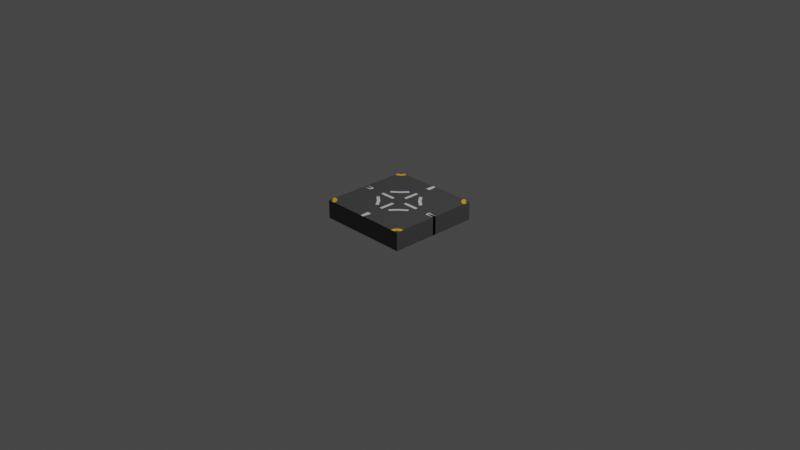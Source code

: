 # Source: 4way_round_road.blend  (saved by Blender 3.2.14; exported with 4.5.12 LTS)
import bpy
from mathutils import Matrix  # noqa: F401  (used for matrix-valued properties, if any)

bpy.ops.wm.read_factory_settings(use_empty=True)
scene = bpy.context.scene
scene.name = 'Scene'

# ---- collections
col_collection = bpy.data.collections.new('Collection'); scene.collection.children.link(col_collection)

# ---- materials (node trees are filled in below, after node groups)
mat_concrete = bpy.data.materials.new('Concrete')
mat_concrete.use_transparent_shadow = False
mat_white = bpy.data.materials.new('White')
mat_white.use_transparent_shadow = False
mat_yellow = bpy.data.materials.new('Yellow')
mat_yellow.use_transparent_shadow = False

# ---- material node trees
mat_concrete.use_nodes = True; mat_concrete.node_tree.nodes.clear()
_N = mat_concrete.node_tree.nodes; _L = mat_concrete.node_tree.links
n0 = _N.new('ShaderNodeBsdfPrincipled'); n0.name = 'Principled BSDF'; n0.location = (10, 300)
n0.distribution = 'GGX'
n0.subsurface_method = 'RANDOM_WALK_SKIN'
n0.inputs[0].default_value = (0.07421, 0.07421, 0.07421, 1.0)
n0.inputs[3].default_value = 1.45
n0.inputs[27].default_value = (0.0, 0.0, 0.0, 1.0)
n0.inputs[28].default_value = 1.0
n1 = _N.new('ShaderNodeOutputMaterial'); n1.name = 'Material Output'; n1.location = (300, 300)
_L.new(n0.outputs[0], n1.inputs[0])
n1.is_active_output = True
mat_white.use_nodes = True; mat_white.node_tree.nodes.clear()
_N = mat_white.node_tree.nodes; _L = mat_white.node_tree.links
n0 = _N.new('ShaderNodeBsdfPrincipled'); n0.name = 'Principled BSDF'; n0.location = (10, 300)
n0.distribution = 'GGX'
n0.subsurface_method = 'RANDOM_WALK_SKIN'
n0.inputs[3].default_value = 1.45
n0.inputs[27].default_value = (0.0, 0.0, 0.0, 1.0)
n0.inputs[28].default_value = 1.0
n1 = _N.new('ShaderNodeOutputMaterial'); n1.name = 'Material Output'; n1.location = (300, 300)
_L.new(n0.outputs[0], n1.inputs[0])
n1.is_active_output = True
mat_yellow.use_nodes = True; mat_yellow.node_tree.nodes.clear()
_N = mat_yellow.node_tree.nodes; _L = mat_yellow.node_tree.links
n0 = _N.new('ShaderNodeBsdfPrincipled'); n0.name = 'Principled BSDF'; n0.location = (10, 300)
n0.distribution = 'GGX'
n0.subsurface_method = 'RANDOM_WALK_SKIN'
n0.inputs[0].default_value = (1.0, 0.5457, 0.003347, 1.0)
n0.inputs[3].default_value = 1.45
n0.inputs[27].default_value = (0.0, 0.0, 0.0, 1.0)
n0.inputs[28].default_value = 1.0
n1 = _N.new('ShaderNodeOutputMaterial'); n1.name = 'Material Output'; n1.location = (300, 300)
_L.new(n0.outputs[0], n1.inputs[0])
n1.is_active_output = True

# ---- world
world_world = bpy.data.worlds.new('World'); scene.world = world_world
world_world.use_nodes = True; world_world.node_tree.nodes.clear()
_N = world_world.node_tree.nodes; _L = world_world.node_tree.links
n0 = _N.new('ShaderNodeOutputWorld'); n0.name = 'World Output'; n0.location = (300, 300)
n1 = _N.new('ShaderNodeBackground'); n1.name = 'Background'; n1.location = (10, 300)
n1.inputs[0].default_value = (0.05088, 0.05088, 0.05088, 1.0)
_L.new(n1.outputs[0], n0.inputs[0])
n0.is_active_output = True
world_world.color = (0.05088, 0.05088, 0.05088)
world_world.use_sun_shadow = False
world_world.sun_shadow_jitter_overblur = 0.0

# ---- cameras
cam_camera = bpy.data.cameras.new('Camera')
cam_camera.clip_end = 100.0
cam_camera.ortho_scale = 7.314

# ---- lights
light_light = bpy.data.lights.new('Light', 'POINT')
light_light.transmission_factor = 0.0
light_light.energy = 1000.0
light_light.shadow_soft_size = 0.1
light_light.shadow_maximum_resolution = 0.006
light_light.use_absolute_resolution = True

# ---- meshes
me_cube_004 = bpy.data.meshes.new('Cube.004')
me_cube_004.from_pydata([(-0.5, 0.5, -0.5), (-0.5, 0.5, 0.5), (0.5, 0.5, -0.5), (0.5, 0.5, 0.5), (0.3333, 0.5, -0.5), (0.25, 0.5, -0.5), (0.1667, 0.5, -0.5), (0.08333, 0.5, -0.5), (-3.725e-08, 0.5, -0.5), (-0.08333, 0.5, -0.5), (-0.1667, 0.5, -0.5), (-0.25, 0.5, -0.5), (-0.3333, 0.5, -0.5), (-0.4167, 0.5, -0.5), (-0.4167, 0.5, 0.5), (-0.3333, 0.5, 0.5), (-0.25, 0.5, 0.5), (-0.1667, 0.5, 0.5), (-0.08333, 0.5, 0.5), (3.725e-08, 0.5, 0.5), (0.08333, 0.5, 0.5), (0.1667, 0.5, 0.5), (0.25, 0.5, 0.5), (0.3333, 0.5, 0.5), (-0.5, 0.4167, -0.5), (-0.5, 0.3333, -0.5), (-0.5, 0.25, -0.5), (-0.5, 0.1667, -0.5), (-0.5, 0.08333, -0.5), (-0.5, 0.0, -0.5), (-0.5, 0.0, 0.5), (-0.5, 0.08333, 0.5), (-0.5, 0.1667, 0.5), (-0.5, 0.25, 0.5), (-0.5, 0.3333, 0.5), (-0.5, 0.4167, 0.5), (0.5, 0.0, -0.5), (0.5, 0.08333, -0.5), (0.5, 0.1667, -0.5), (0.5, 0.25, -0.5), (0.5, 0.3333, -0.5), (0.5, 0.4167, -0.5), (0.5, 0.3333, 0.5), (0.5, 0.25, 0.5), (0.5, 0.1667, 0.5), (0.5, 0.08333, 0.5), (0.5, 0.0, 0.5), (0.4167, 0.3333, 0.5), (0.4167, 0.1667, 0.5), (0.3333, 0.4167, 0.5), (0.3333, 0.3333, 0.5), (0.3333, 0.25, 0.5), (0.3333, 0.1667, 0.5), (0.3333, 0.08333, 0.5), (0.25, 0.4167, 0.5), (0.25, 0.3333, 0.5), (0.25, 0.25, 0.5), (0.25, 0.1667, 0.5), (0.25, 0.0, 0.5), (0.1667, 0.4167, 0.5), (0.1667, 0.3333, 0.5), (0.1667, 0.25, 0.5), (0.1667, 0.1667, 0.5), (0.1667, 0.08333, 0.5), (0.1667, 0.0, 0.5), (0.08333, 0.4167, 0.5), (0.08333, 0.3333, 0.5), (0.08333, 0.1667, 0.5), (0.08333, 0.08333, 0.5), (0.08333, 0.0, 0.5), (3.104e-08, 0.4167, 0.5), (1.863e-08, 0.25, 0.5), (1.242e-08, 0.1667, 0.5), (6.209e-09, 0.08333, 0.5), (0.0, 0.0, 0.5), (-0.08333, 0.4167, 0.5), (-0.08333, 0.3333, 0.5), (-0.08333, 0.1667, 0.5), (-0.08333, 0.08333, 0.5), (-0.08333, 0.0, 0.5), (-0.1667, 0.4167, 0.5), (-0.1667, 0.3333, 0.5), (-0.1667, 0.25, 0.5), (-0.1667, 0.1667, 0.5), (-0.1667, 0.08333, 0.5), (-0.1667, 0.0, 0.5), (-0.25, 0.4167, 0.5), (-0.25, 0.3333, 0.5), (-0.25, 0.25, 0.5), (-0.25, 0.1667, 0.5), (-0.25, 0.0, 0.5), (-0.3333, 0.4167, 0.5), (-0.3333, 0.3333, 0.5), (-0.3333, 0.25, 0.5), (-0.3333, 0.1667, 0.5), (-0.3333, 0.08333, 0.5), (-0.4167, 0.4167, 0.5), (-0.4167, 0.3333, 0.5), (-0.4167, 0.25, 0.5), (-0.4167, 0.1667, 0.5), (-0.4167, 0.08333, 0.5), (-0.4167, 0.0, 0.5), (-0.4167, 0.4167, -0.5), (-0.4167, 0.3333, -0.5), (-0.4167, 0.25, -0.5), (-0.4167, 0.1667, -0.5), (-0.4167, 0.08333, -0.5), (-0.4167, 0.0, -0.5), (-0.3333, 0.4167, -0.5), (-0.3333, 0.3333, -0.5), (-0.3333, 0.25, -0.5), (-0.3333, 0.1667, -0.5), (-0.3333, 0.08333, -0.5), (-0.3333, 0.0, -0.5), (-0.25, 0.4167, -0.5), (-0.25, 0.3333, -0.5), (-0.25, 0.25, -0.5), (-0.25, 0.1667, -0.5), (-0.25, 0.08333, -0.5), (-0.25, 0.0, -0.5), (-0.1667, 0.4167, -0.5), (-0.1667, 0.3333, -0.5), (-0.1667, 0.25, -0.5), (-0.1667, 0.1667, -0.5), (-0.1667, 0.08333, -0.5), (-0.1667, 0.0, -0.5), (-0.08333, 0.4167, -0.5), (-0.08333, 0.3333, -0.5), (-0.08333, 0.25, -0.5), (-0.08333, 0.1667, -0.5), (-0.08333, 0.08333, -0.5), (-0.08333, 0.0, -0.5), (-3.104e-08, 0.4167, -0.5), (-2.484e-08, 0.3333, -0.5), (-1.863e-08, 0.25, -0.5), (-1.242e-08, 0.1667, -0.5), (-6.209e-09, 0.08333, -0.5), (0.0, 0.0, -0.5), (0.08333, 0.4167, -0.5), (0.08333, 0.3333, -0.5), (0.08333, 0.25, -0.5), (0.08333, 0.1667, -0.5), (0.08333, 0.08333, -0.5), (0.08333, 0.0, -0.5), (0.1667, 0.4167, -0.5), (0.1667, 0.3333, -0.5), (0.1667, 0.25, -0.5), (0.1667, 0.1667, -0.5), (0.1667, 0.08333, -0.5), (0.1667, 0.0, -0.5), (0.25, 0.4167, -0.5), (0.25, 0.3333, -0.5), (0.25, 0.25, -0.5), (0.25, 0.1667, -0.5), (0.25, 0.08333, -0.5), (0.25, 0.0, -0.5), (0.3333, 0.4167, -0.5), (0.3333, 0.3333, -0.5), (0.3333, 0.25, -0.5), (0.3333, 0.1667, -0.5), (0.3333, 0.08333, -0.5), (0.3333, 0.0, -0.5), (0.4167, 0.3333, -0.5), (0.4167, 0.25, -0.5), (0.4167, 0.1667, -0.5), (0.4167, 0.08333, -0.5), (0.01667, 0.5, -0.5), (0.01667, 0.4167, -0.5), (0.01667, 0.3333, -0.5), (0.01667, 0.25, -0.5), (0.01667, 0.1667, -0.5), (0.01667, 0.08333, -0.5), (0.01667, 0.0, -0.5), (0.01667, 0.4167, 0.5), (0.01667, 0.25, 0.5), (0.01667, 0.1667, 0.5), (0.01667, 0.08333, 0.5), (0.01667, 0.0, 0.5), (-0.01667, 0.5, -0.5), (-0.01667, 0.4167, -0.5), (-0.01667, 0.3333, -0.5), (-0.01667, 0.25, -0.5), (-0.01667, 0.1667, -0.5), (-0.01667, 0.08333, -0.5), (-0.01667, 0.0, -0.5), (-0.01667, 0.4167, 0.5), (-0.01667, 0.25, 0.5), (-0.01667, 0.1667, 0.5), (-0.01667, 0.08333, 0.5), (-0.01667, 0.0, 0.5), (-0.5, 0.01667, -0.5), (0.5, 0.01667, -0.5), (0.4167, 0.01667, 0.5), (0.25, 0.01667, 0.5), (0.1667, 0.01667, 0.5), (0.08333, 0.01667, 0.5), (1.242e-09, 0.01667, 0.5), (-0.08333, 0.01667, 0.5), (-0.1667, 0.01667, 0.5), (-0.25, 0.01667, 0.5), (-0.4167, 0.01667, 0.5), (-0.4167, 0.01667, -0.5), (-0.3333, 0.01667, -0.5), (-0.25, 0.01667, -0.5), (-0.1667, 0.01667, -0.5), (-0.08333, 0.01667, -0.5), (-1.242e-09, 0.01667, -0.5), (0.08333, 0.01667, -0.5), (0.1667, 0.01667, -0.5), (0.25, 0.01667, -0.5), (0.3333, 0.01667, -0.5), (0.4167, 0.01667, -0.5), (0.01667, 0.01667, 0.5), (0.01667, 0.01667, -0.5), (-0.01667, 0.01667, 0.5), (-0.01667, 0.01667, -0.5), (-0.5, -0.01667, -0.5), (-0.5, -0.01667, 0.5), (0.5, -0.01667, -0.5), (-0.4167, -0.01667, -0.5), (-0.3333, -0.01667, -0.5), (-0.25, -0.01667, -0.5), (-0.1667, -0.01667, -0.5), (-0.08333, -0.01667, -0.5), (1.242e-09, -0.01667, -0.5), (0.08333, -0.01667, -0.5), (0.1667, -0.01667, -0.5), (0.25, -0.01667, -0.5), (0.3333, -0.01667, -0.5), (0.01667, -0.01667, -0.5), (-0.01667, -0.01667, -0.5), (-0.5, 0.4583, 0.5), (0.5, 0.4583, -0.5), (-0.5, 0.4583, -0.5), (0.3333, 0.4583, 0.5), (0.25, 0.4583, 0.5), (0.1667, 0.4583, 0.5), (0.08333, 0.4583, 0.5), (3.415e-08, 0.4583, 0.5), (-0.08333, 0.4583, 0.5), (-0.1667, 0.4583, 0.5), (-0.25, 0.4583, 0.5), (-0.3333, 0.4583, 0.5), (-0.4167, 0.4583, 0.5), (-0.4167, 0.4583, -0.5), (-0.3333, 0.4583, -0.5), (-0.25, 0.4583, -0.5), (-0.1667, 0.4583, -0.5), (-0.08333, 0.4583, -0.5), (-3.415e-08, 0.4583, -0.5), (0.08333, 0.4583, -0.5), (0.1667, 0.4583, -0.5), (0.25, 0.4583, -0.5), (0.3333, 0.4583, -0.5), (0.01667, 0.4583, 0.5), (0.01667, 0.4583, -0.5), (-0.01667, 0.4583, 0.5), (-0.01667, 0.4583, -0.5), (0.4167, 0.5, -0.5), (0.4167, 0.4167, 0.5), (0.4167, 0.25, 0.5), (0.4167, 0.08333, 0.5), (0.4167, 0.0, 0.5), (0.4167, 0.4167, -0.5), (0.4167, 0.0, -0.5), (0.4167, -0.01667, -0.5), (0.4167, 0.4583, -0.5), (0.4167, 0.4583, 0.5), (-0.4583, 0.5, -0.5), (-0.4583, 0.5, 0.5), (-0.4583, 0.4167, -0.5), (-0.4583, 0.3333, -0.5), (-0.4583, 0.25, -0.5), (-0.4583, 0.1667, -0.5), (-0.4583, 0.08333, -0.5), (-0.4583, 0.0, -0.5), (-0.4583, 0.4167, 0.5), (-0.4583, 0.3333, 0.5), (-0.4583, 0.25, 0.5), (-0.4583, 0.1667, 0.5), (-0.4583, 0.08333, 0.5), (-0.4583, 0.0, 0.5), (-0.4583, 0.01667, 0.5), (-0.4583, 0.01667, -0.5), (-0.4583, -0.01667, -0.5), (-0.4583, 0.4583, -0.5), (0.4583, 0.5, 0.5), (0.4583, 0.4167, 0.5), (0.4583, 0.3333, 0.5), (0.4583, 0.25, 0.5), (0.4583, 0.1667, 0.5), (0.4583, 0.08333, 0.5), (0.4583, 0.0, 0.5), (0.4583, 0.01667, 0.5), (0.4583, 0.5, -0.5), (0.4583, 0.4167, -0.5), (0.4583, 0.3333, -0.5), (0.4583, 0.25, -0.5), (0.4583, 0.1667, -0.5), (0.4583, 0.08333, -0.5), (0.4583, 0.0, -0.5), (0.4583, 0.01667, -0.5), (0.4583, -0.01667, -0.5), (0.4583, 0.4583, -0.5), (-0.3992, -0.006741, 0.5), (-0.3023, 0.02266, 0.5), (-0.213, 0.07041, 0.5), (-0.1347, 0.1347, 0.5), (-0.07041, 0.213, 0.5), (-0.02266, 0.3023, 0.5), (0.006741, 0.3992, 0.5), (-0.5, 0.01664, 0.5), (-0.4057, 0.02593, 0.5), (-0.315, 0.05344, 0.5), (-0.2315, 0.0981, 0.5), (-0.1582, 0.1582, 0.5), (-0.0981, 0.2315, 0.5), (-0.05344, 0.315, 0.5), (-0.02593, 0.4057, 0.5), (-0.4837, 0.4183, 0.5), (-0.4681, 0.423, 0.5), (-0.4537, 0.4307, 0.5), (-0.4411, 0.4411, 0.5), (-0.4307, 0.4537, 0.5), (-0.423, 0.4681, 0.5), (-0.4183, 0.4837, 0.5), (-0.4919, 0.4591, 0.5), (-0.4841, 0.4615, 0.5), (-0.4768, 0.4653, 0.5), (-0.4705, 0.4705, 0.5), (-0.4653, 0.4768, 0.5), (-0.4615, 0.4841, 0.5), (-0.4591, 0.4919, 0.5), (-0.01658, 0.5, 0.5), (-0.006655, 0.3992, 0.5), (0.02274, 0.3023, 0.5), (0.07048, 0.213, 0.5), (0.1347, 0.1347, 0.5), (0.213, 0.07048, 0.5), (0.3023, 0.02274, 0.5), (0.3992, -0.006655, 0.5), (0.5, -0.01658, 0.5), (0.01666, 0.5, 0.5), (0.02595, 0.4057, 0.5), (0.05346, 0.315, 0.5), (0.09812, 0.2315, 0.5), (0.1582, 0.1582, 0.5), (0.2315, 0.09812, 0.5), (0.315, 0.05346, 0.5), (0.4057, 0.02595, 0.5), (0.5, 0.01666, 0.5), (0.5, 0.4167, 0.5), (0.4167, 0.5, 0.5), (0.4183, 0.4837, 0.5), (0.423, 0.4681, 0.5), (0.4307, 0.4537, 0.5), (0.4411, 0.4411, 0.5), (0.4537, 0.4307, 0.5), (0.4681, 0.423, 0.5), (0.4837, 0.4183, 0.5), (0.5, 0.4584, 0.5), (0.4592, 0.4919, 0.5), (0.4615, 0.4841, 0.5), (0.4654, 0.4769, 0.5), (0.4706, 0.4706, 0.5), (0.4769, 0.4654, 0.5), (0.4841, 0.4615, 0.5), (0.4919, 0.4592, 0.5), (4.519e-05, 0.3771, 0.5), (-0.008374, 0.4167, 0.5), (-0.01248, 0.4583, 0.5), (0.01256, 0.4583, 0.5), (0.00846, 0.4167, 0.5), (0.00701, 0.4019, 0.5), (-0.006921, 0.4019, 0.5), (-6.054e-08, 0.4005, 0.5), (0.4, 0.3333, -0.5), (0.4583, -0.01248, 0.5), (0.4167, -0.008374, 0.5), (0.4, 0.25, -0.5), (0.4, 0.1667, -0.5), (0.4, 0.08333, -0.5), (0.4, 0.3333, 0.5), (0.4, 0.1667, 0.5), (0.4, 0.01667, -0.5), (0.4, 0.5, -0.5), (0.4, 0.4167, -0.5), (0.4, 0.0, -0.5), (0.4, 0.4167, 0.5), (0.4, 0.25, 0.5), (0.4, 0.08333, 0.5), (0.4, -0.01667, -0.5), (0.4, 0.4583, 0.5), (0.4, 0.4583, -0.5), (0.4, 0.5, 0.5), (-0.3958, 0.5, -0.5), (-0.3958, 0.5, 0.5), (-0.3958, 0.4167, -0.5), (-0.3958, 0.3333, -0.5), (-0.3958, 0.25, -0.5), (-0.3958, 0.1667, -0.5), (-0.3958, 0.08333, -0.5), (-0.3958, 0.0, -0.5), (-0.3958, 0.4167, 0.5), (-0.3958, 0.3333, 0.5), (-0.3958, 0.25, 0.5), (-0.3958, 0.1667, 0.5), (-0.3958, 0.08333, 0.5), (-0.3958, 0.01667, -0.5), (-0.3958, -0.01667, -0.5), (-0.3958, 0.4583, 0.5), (-0.3958, 0.4583, -0.5), (-0.4167, -0.00846, 0.5), (-0.4583, -0.01256, 0.5), (-0.5, -0.5, -0.5), (-0.5, -0.5, 0.5), (0.5, -0.5, -0.5), (0.5, -0.5, 0.5), (0.3333, -0.5, -0.5), (0.25, -0.5, -0.5), (0.1667, -0.5, -0.5), (0.08333, -0.5, -0.5), (-3.725e-08, -0.5, -0.5), (-0.08333, -0.5, -0.5), (-0.1667, -0.5, -0.5), (-0.25, -0.5, -0.5), (-0.3333, -0.5, -0.5), (-0.4167, -0.5, -0.5), (-0.4167, -0.5, 0.5), (-0.3333, -0.5, 0.5), (-0.25, -0.5, 0.5), (-0.1667, -0.5, 0.5), (-0.08333, -0.5, 0.5), (3.725e-08, -0.5, 0.5), (0.08333, -0.5, 0.5), (0.1667, -0.5, 0.5), (0.25, -0.5, 0.5), (0.3333, -0.5, 0.5), (-0.5, -0.4167, -0.5), (-0.5, -0.3333, -0.5), (-0.5, -0.25, -0.5), (-0.5, -0.1667, -0.5), (-0.5, -0.08333, -0.5), (-0.5, -0.08333, 0.5), (-0.5, -0.1667, 0.5), (-0.5, -0.25, 0.5), (-0.5, -0.3333, 0.5), (-0.5, -0.4167, 0.5), (0.5, -0.08333, -0.5), (0.5, -0.1667, -0.5), (0.5, -0.25, -0.5), (0.5, -0.3333, -0.5), (0.5, -0.4167, -0.5), (0.5, -0.3333, 0.5), (0.5, -0.25, 0.5), (0.5, -0.1667, 0.5), (0.5, -0.08333, 0.5), (0.4167, -0.3333, 0.5), (0.4167, -0.1667, 0.5), (0.3333, -0.4167, 0.5), (0.3333, -0.3333, 0.5), (0.3333, -0.25, 0.5), (0.3333, -0.1667, 0.5), (0.3333, -0.08333, 0.5), (0.25, -0.4167, 0.5), (0.25, -0.3333, 0.5), (0.25, -0.25, 0.5), (0.25, -0.1667, 0.5), (0.1667, -0.4167, 0.5), (0.1667, -0.3333, 0.5), (0.1667, -0.25, 0.5), (0.1667, -0.1667, 0.5), (0.1667, -0.08333, 0.5), (0.08333, -0.4167, 0.5), (0.08333, -0.3333, 0.5), (0.08333, -0.1667, 0.5), (0.08333, -0.08333, 0.5), (3.104e-08, -0.4167, 0.5), (1.863e-08, -0.25, 0.5), (1.242e-08, -0.1667, 0.5), (6.209e-09, -0.08333, 0.5), (-0.08333, -0.4167, 0.5), (-0.08333, -0.3333, 0.5), (-0.08333, -0.1667, 0.5), (-0.08333, -0.08333, 0.5), (-0.1667, -0.4167, 0.5), (-0.1667, -0.3333, 0.5), (-0.1667, -0.25, 0.5), (-0.1667, -0.1667, 0.5), (-0.1667, -0.08333, 0.5), (-0.25, -0.4167, 0.5), (-0.25, -0.3333, 0.5), (-0.25, -0.25, 0.5), (-0.25, -0.1667, 0.5), (-0.3333, -0.4167, 0.5), (-0.3333, -0.3333, 0.5), (-0.3333, -0.25, 0.5), (-0.3333, -0.1667, 0.5), (-0.3333, -0.08333, 0.5), (-0.4167, -0.4167, 0.5), (-0.4167, -0.3333, 0.5), (-0.4167, -0.25, 0.5), (-0.4167, -0.1667, 0.5), (-0.4167, -0.08333, 0.5), (-0.4167, -0.4167, -0.5), (-0.4167, -0.3333, -0.5), (-0.4167, -0.25, -0.5), (-0.4167, -0.1667, -0.5), (-0.4167, -0.08333, -0.5), (-0.3333, -0.4167, -0.5), (-0.3333, -0.3333, -0.5), (-0.3333, -0.25, -0.5), (-0.3333, -0.1667, -0.5), (-0.3333, -0.08333, -0.5), (-0.25, -0.4167, -0.5), (-0.25, -0.3333, -0.5), (-0.25, -0.25, -0.5), (-0.25, -0.1667, -0.5), (-0.25, -0.08333, -0.5), (-0.1667, -0.4167, -0.5), (-0.1667, -0.3333, -0.5), (-0.1667, -0.25, -0.5), (-0.1667, -0.1667, -0.5), (-0.1667, -0.08333, -0.5), (-0.08333, -0.4167, -0.5), (-0.08333, -0.3333, -0.5), (-0.08333, -0.25, -0.5), (-0.08333, -0.1667, -0.5), (-0.08333, -0.08333, -0.5), (-3.104e-08, -0.4167, -0.5), (-2.484e-08, -0.3333, -0.5), (-1.863e-08, -0.25, -0.5), (-1.242e-08, -0.1667, -0.5), (-6.209e-09, -0.08333, -0.5), (0.08333, -0.4167, -0.5), (0.08333, -0.3333, -0.5), (0.08333, -0.25, -0.5), (0.08333, -0.1667, -0.5), (0.08333, -0.08333, -0.5), (0.1667, -0.4167, -0.5), (0.1667, -0.3333, -0.5), (0.1667, -0.25, -0.5), (0.1667, -0.1667, -0.5), (0.1667, -0.08333, -0.5), (0.25, -0.4167, -0.5), (0.25, -0.3333, -0.5), (0.25, -0.25, -0.5), (0.25, -0.1667, -0.5), (0.25, -0.08333, -0.5), (0.3333, -0.4167, -0.5), (0.3333, -0.3333, -0.5), (0.3333, -0.25, -0.5), (0.3333, -0.1667, -0.5), (0.3333, -0.08333, -0.5), (0.4167, -0.3333, -0.5), (0.4167, -0.25, -0.5), (0.4167, -0.1667, -0.5), (0.4167, -0.08333, -0.5), (0.01667, -0.5, -0.5), (0.01667, -0.4167, -0.5), (0.01667, -0.3333, -0.5), (0.01667, -0.25, -0.5), (0.01667, -0.1667, -0.5), (0.01667, -0.08333, -0.5), (0.01667, -0.4167, 0.5), (0.01667, -0.25, 0.5), (0.01667, -0.1667, 0.5), (0.01667, -0.08333, 0.5), (-0.01667, -0.5, -0.5), (-0.01667, -0.4167, -0.5), (-0.01667, -0.3333, -0.5), (-0.01667, -0.25, -0.5), (-0.01667, -0.1667, -0.5), (-0.01667, -0.08333, -0.5), (-0.01667, -0.4167, 0.5), (-0.01667, -0.25, 0.5), (-0.01667, -0.1667, 0.5), (-0.01667, -0.08333, 0.5), (-0.5, -0.01667, -0.5), (0.5, -0.01667, -0.5), (0.4167, -0.01667, 0.5), (0.25, -0.01667, 0.5), (0.1667, -0.01667, 0.5), (0.08333, -0.01667, 0.5), (1.242e-09, -0.01667, 0.5), (-0.08333, -0.01667, 0.5), (-0.1667, -0.01667, 0.5), (-0.25, -0.01667, 0.5), (-0.4167, -0.01667, 0.5), (-0.4167, -0.01667, -0.5), (-0.3333, -0.01667, -0.5), (-0.25, -0.01667, -0.5), (-0.1667, -0.01667, -0.5), (-0.08333, -0.01667, -0.5), (-1.242e-09, -0.01667, -0.5), (0.08333, -0.01667, -0.5), (0.1667, -0.01667, -0.5), (0.25, -0.01667, -0.5), (0.3333, -0.01667, -0.5), (0.4167, -0.01667, -0.5), (0.01667, -0.01667, 0.5), (0.01667, -0.01667, -0.5), (-0.01667, -0.01667, 0.5), (-0.01667, -0.01667, -0.5), (-0.5, 0.01667, -0.5), (-0.5, 0.01667, 0.5), (0.5, 0.01667, -0.5), (-0.4167, 0.01667, -0.5), (-0.3333, 0.01667, -0.5), (-0.25, 0.01667, -0.5), (-0.1667, 0.01667, -0.5), (-0.08333, 0.01667, -0.5), (1.242e-09, 0.01667, -0.5), (0.08333, 0.01667, -0.5), (0.1667, 0.01667, -0.5), (0.25, 0.01667, -0.5), (0.3333, 0.01667, -0.5), (0.01667, 0.01667, -0.5), (-0.01667, 0.01667, -0.5), (-0.5, -0.4583, 0.5), (0.5, -0.4583, -0.5), (-0.5, -0.4583, -0.5), (0.3333, -0.4583, 0.5), (0.25, -0.4583, 0.5), (0.1667, -0.4583, 0.5), (0.08333, -0.4583, 0.5), (3.415e-08, -0.4583, 0.5), (-0.08333, -0.4583, 0.5), (-0.1667, -0.4583, 0.5), (-0.25, -0.4583, 0.5), (-0.3333, -0.4583, 0.5), (-0.4167, -0.4583, 0.5), (-0.4167, -0.4583, -0.5), (-0.3333, -0.4583, -0.5), (-0.25, -0.4583, -0.5), (-0.1667, -0.4583, -0.5), (-0.08333, -0.4583, -0.5), (-3.415e-08, -0.4583, -0.5), (0.08333, -0.4583, -0.5), (0.1667, -0.4583, -0.5), (0.25, -0.4583, -0.5), (0.3333, -0.4583, -0.5), (0.01667, -0.4583, 0.5), (0.01667, -0.4583, -0.5), (-0.01667, -0.4583, 0.5), (-0.01667, -0.4583, -0.5), (0.4167, -0.5, -0.5), (0.4167, -0.4167, 0.5), (0.4167, -0.25, 0.5), (0.4167, -0.08333, 0.5), (0.4167, -0.4167, -0.5), (0.4167, 0.01667, -0.5), (0.4167, -0.4583, -0.5), (0.4167, -0.4583, 0.5), (-0.4583, -0.5, -0.5), (-0.4583, -0.5, 0.5), (-0.4583, -0.4167, -0.5), (-0.4583, -0.3333, -0.5), (-0.4583, -0.25, -0.5), (-0.4583, -0.1667, -0.5), (-0.4583, -0.08333, -0.5), (-0.4583, -0.4167, 0.5), (-0.4583, -0.3333, 0.5), (-0.4583, -0.25, 0.5), (-0.4583, -0.1667, 0.5), (-0.4583, -0.08333, 0.5), (-0.4583, -0.01667, 0.5), (-0.4583, -0.01667, -0.5), (-0.4583, 0.01667, -0.5), (-0.4583, -0.4583, -0.5), (0.4583, -0.5, 0.5), (0.4583, -0.4167, 0.5), (0.4583, -0.3333, 0.5), (0.4583, -0.25, 0.5), (0.4583, -0.1667, 0.5), (0.4583, -0.08333, 0.5), (0.4583, -0.01667, 0.5), (0.4583, -0.5, -0.5), (0.4583, -0.4167, -0.5), (0.4583, -0.3333, -0.5), (0.4583, -0.25, -0.5), (0.4583, -0.1667, -0.5), (0.4583, -0.08333, -0.5), (0.4583, -0.01667, -0.5), (0.4583, 0.01667, -0.5), (0.4583, -0.4583, -0.5), (-0.3992, 0.006741, 0.5), (-0.3023, -0.02266, 0.5), (-0.213, -0.07041, 0.5), (-0.1347, -0.1347, 0.5), (-0.07041, -0.213, 0.5), (-0.02266, -0.3023, 0.5), (0.006741, -0.3992, 0.5), (-0.5, -0.01664, 0.5), (-0.4057, -0.02593, 0.5), (-0.315, -0.05344, 0.5), (-0.2315, -0.0981, 0.5), (-0.1582, -0.1582, 0.5), (-0.0981, -0.2315, 0.5), (-0.05344, -0.315, 0.5), (-0.02593, -0.4057, 0.5), (-0.4837, -0.4183, 0.5), (-0.4681, -0.423, 0.5), (-0.4537, -0.4307, 0.5), (-0.4411, -0.4411, 0.5), (-0.4307, -0.4537, 0.5), (-0.423, -0.4681, 0.5), (-0.4183, -0.4837, 0.5), (-0.4919, -0.4591, 0.5), (-0.4841, -0.4615, 0.5), (-0.4768, -0.4653, 0.5), (-0.4705, -0.4705, 0.5), (-0.4653, -0.4768, 0.5), (-0.4615, -0.4841, 0.5), (-0.4591, -0.4919, 0.5), (-0.01658, -0.5, 0.5), (-0.006655, -0.3992, 0.5), (0.02274, -0.3023, 0.5), (0.07048, -0.213, 0.5), (0.1347, -0.1347, 0.5), (0.213, -0.07048, 0.5), (0.3023, -0.02274, 0.5), (0.3992, 0.006655, 0.5), (0.5, 0.01658, 0.5), (0.01666, -0.5, 0.5), (0.02595, -0.4057, 0.5), (0.05346, -0.315, 0.5), (0.09812, -0.2315, 0.5), (0.1582, -0.1582, 0.5), (0.2315, -0.09812, 0.5), (0.315, -0.05346, 0.5), (0.4057, -0.02595, 0.5), (0.5, -0.01666, 0.5), (0.5, -0.4167, 0.5), (0.4167, -0.5, 0.5), (0.4183, -0.4837, 0.5), (0.423, -0.4681, 0.5), (0.4307, -0.4537, 0.5), (0.4411, -0.4411, 0.5), (0.4537, -0.4307, 0.5), (0.4681, -0.423, 0.5), (0.4837, -0.4183, 0.5), (0.5, -0.4584, 0.5), (0.4592, -0.4919, 0.5), (0.4615, -0.4841, 0.5), (0.4654, -0.4769, 0.5), (0.4706, -0.4706, 0.5), (0.4769, -0.4654, 0.5), (0.4841, -0.4615, 0.5), (0.4919, -0.4592, 0.5), (4.519e-05, -0.3771, 0.5), (-0.008374, -0.4167, 0.5), (-0.01248, -0.4583, 0.5), (0.01256, -0.4583, 0.5), (0.00846, -0.4167, 0.5), (0.00701, -0.4019, 0.5), (-0.006921, -0.4019, 0.5), (-6.054e-08, -0.4005, 0.5), (0.4, -0.3333, -0.5), (0.4583, 0.01248, 0.5), (0.4167, 0.008374, 0.5), (0.4, -0.25, -0.5), (0.4, -0.1667, -0.5), (0.4, -0.08333, -0.5), (0.4, -0.3333, 0.5), (0.4, -0.1667, 0.5), (0.4, -0.01667, -0.5), (0.4, -0.5, -0.5), (0.4, -0.4167, -0.5), (0.4, -0.4167, 0.5), (0.4, -0.25, 0.5), (0.4, -0.08333, 0.5), (0.4, 0.01667, -0.5), (0.4, -0.4583, 0.5), (0.4, -0.4583, -0.5), (0.4, -0.5, 0.5), (-0.3958, -0.5, -0.5), (-0.3958, -0.5, 0.5), (-0.3958, -0.4167, -0.5), (-0.3958, -0.3333, -0.5), (-0.3958, -0.25, -0.5), (-0.3958, -0.1667, -0.5), (-0.3958, -0.08333, -0.5), (-0.3958, -0.4167, 0.5), (-0.3958, -0.3333, 0.5), (-0.3958, -0.25, 0.5), (-0.3958, -0.1667, 0.5), (-0.3958, -0.08333, 0.5), (-0.3958, -0.01667, -0.5), (-0.3958, 0.01667, -0.5), (-0.3958, -0.4583, 0.5), (-0.3958, -0.4583, -0.5), (-0.4167, 0.00846, 0.5), (-0.4583, 0.01256, 0.5), (0.3773, 0.0, 0.5), (-0.4005, 0.0, 0.5), (0.4005, 0.0, 0.5), (-0.3605, -0.004993, 0.5), (-0.377, 1.397e-09, 0.5), (-0.3605, 0.004993, 0.5), (0.361, -0.004949, 0.5), (0.361, 0.004949, 0.5)], [], [(233, 231, 1, 0), (294, 286, 3, 2), (268, 269, 14, 13), (395, 396, 15, 12), (12, 15, 16, 11), (11, 16, 17, 10), (10, 17, 18, 9), (178, 333, 19, 8), (166, 342, 20, 7), (7, 20, 21, 6), (6, 21, 22, 5), (5, 22, 23, 4), (385, 394, 352, 258), (393, 266, 263, 386), (386, 263, 162, 376), (376, 162, 163, 379), (379, 163, 164, 380), (380, 164, 165, 381), (384, 211, 264, 387), (252, 253, 156, 150), (150, 156, 157, 151), (151, 157, 158, 152), (152, 158, 159, 153), (153, 159, 160, 154), (209, 210, 161, 155), (251, 252, 150, 144), (144, 150, 151, 145), (145, 151, 152, 146), (146, 152, 153, 147), (147, 153, 154, 148), (208, 209, 155, 149), (250, 251, 144, 138), (138, 144, 145, 139), (139, 145, 146, 140), (140, 146, 147, 141), (141, 147, 148, 142), (207, 208, 149, 143), (255, 250, 138, 167), (167, 138, 139, 168), (168, 139, 140, 169), (169, 140, 141, 170), (170, 141, 142, 171), (213, 207, 143, 172), (257, 249, 132, 179), (179, 132, 133, 180), (180, 133, 134, 181), (181, 134, 135, 182), (182, 135, 136, 183), (215, 206, 137, 184), (247, 248, 126, 120), (120, 126, 127, 121), (121, 127, 128, 122), (122, 128, 129, 123), (123, 129, 130, 124), (204, 205, 131, 125), (246, 247, 120, 114), (114, 120, 121, 115), (115, 121, 122, 116), (116, 122, 123, 117), (117, 123, 124, 118), (203, 204, 125, 119), (245, 246, 114, 108), (108, 114, 115, 109), (109, 115, 116, 110), (110, 116, 117, 111), (111, 117, 118, 112), (202, 203, 119, 113), (411, 245, 108, 397), (397, 108, 109, 398), (398, 109, 110, 399), (399, 110, 111, 400), (400, 111, 112, 401), (408, 202, 113, 402), (285, 244, 102, 270), (270, 102, 103, 271), (271, 103, 104, 272), (272, 104, 105, 273), (273, 105, 106, 274), (283, 201, 107, 275), (410, 243, 96, 403), (403, 96, 97, 404), (404, 97, 98, 405), (405, 98, 99, 406), (406, 99, 100, 407), (241, 242, 91, 86), (86, 91, 92, 87), (87, 92, 93, 88), (88, 93, 94, 89), (240, 241, 86, 80), (80, 86, 87, 81), (81, 87, 88, 82), (82, 88, 89, 83), (198, 199, 90, 85), (239, 240, 80, 75), (75, 80, 81, 76), (82, 83, 315, 316, 317, 76, 81), (197, 198, 85, 79), (187, 77, 78, 188), (214, 197, 79, 189), (254, 371, 372, 173), (174, 71, 72, 175), (175, 72, 73, 176), (212, 196, 74, 177), (236, 237, 65, 59), (59, 65, 66, 60), (194, 195, 69, 64), (235, 236, 59, 54), (54, 59, 60, 55), (55, 60, 61, 56), (56, 61, 62, 57), (193, 194, 64, 58), (234, 235, 54, 49), (49, 54, 55, 50), (50, 55, 56, 51), (51, 56, 57, 52), (392, 234, 49, 388), (388, 49, 50, 382), (382, 50, 51, 389), (389, 51, 52, 383), (383, 52, 53, 390), (326, 327, 328, 329, 330, 331, 332, 269, 1, 231), (276, 35, 34, 277), (277, 34, 33, 278), (278, 33, 32, 279), (279, 32, 31, 280), (282, 311, 30, 281), (303, 232, 41, 295), (295, 41, 40, 296), (296, 40, 39, 297), (297, 39, 38, 298), (298, 38, 37, 299), (301, 191, 36, 300), (232, 360, 351, 41), (41, 351, 42, 40), (40, 42, 43, 39), (39, 43, 44, 38), (38, 44, 45, 37), (191, 350, 46, 36), (216, 217, 30, 29), (190, 311, 31, 28), (28, 31, 32, 27), (27, 32, 33, 26), (26, 33, 34, 25), (25, 34, 35, 24), (195, 212, 177, 69), (67, 175, 176, 68), (206, 213, 172, 137), (135, 170, 171, 136), (134, 169, 170, 135), (133, 168, 169, 134), (132, 167, 168, 133), (249, 255, 167, 132), (8, 19, 342, 166), (196, 214, 189, 74), (72, 187, 188, 73), (71, 186, 187, 72), (238, 370, 369, 70), (205, 215, 184, 131), (129, 182, 183, 130), (128, 181, 182, 129), (127, 180, 181, 128), (126, 179, 180, 127), (248, 257, 179, 126), (9, 18, 333, 178), (130, 183, 215, 205), (73, 188, 214, 196), (136, 171, 213, 206), (68, 176, 212, 195), (29, 30, 311, 190), (37, 45, 350, 191), (299, 37, 191, 301), (63, 68, 195, 194), (176, 73, 196, 212), (188, 78, 197, 214), (78, 84, 198, 197), (274, 106, 201, 283), (401, 112, 202, 408), (112, 118, 203, 202), (118, 124, 204, 203), (124, 130, 205, 204), (183, 136, 206, 215), (171, 142, 207, 213), (142, 148, 208, 207), (148, 154, 209, 208), (154, 160, 210, 209), (381, 165, 211, 384), (131, 184, 230, 223), (137, 172, 229, 224), (36, 46, 341, 218), (300, 36, 218, 302), (281, 30, 217, 413), (275, 107, 219, 284), (402, 113, 220, 409), (113, 119, 221, 220), (119, 125, 222, 221), (125, 131, 223, 222), (184, 137, 224, 230), (172, 143, 225, 229), (143, 149, 226, 225), (149, 155, 227, 226), (155, 161, 228, 227), (387, 264, 265, 391), (9, 178, 257, 248), (19, 333, 370, 238), (8, 166, 255, 249), (2, 3, 360, 232), (294, 2, 232, 303), (352, 267, 259, 287, 351, 359, 358, 357, 356, 355, 354, 353), (394, 23, 234, 392), (23, 22, 235, 234), (22, 21, 236, 235), (21, 20, 237, 236), (342, 371, 254), (18, 17, 240, 239), (17, 16, 241, 240), (16, 15, 242, 241), (396, 14, 243, 410), (268, 13, 244, 285), (395, 12, 245, 411), (12, 11, 246, 245), (11, 10, 247, 246), (10, 9, 248, 247), (178, 8, 249, 257), (166, 7, 250, 255), (7, 6, 251, 250), (6, 5, 252, 251), (5, 4, 253, 252), (385, 258, 266, 393), (24, 35, 231, 233), (292, 262, 378, 377), (293, 192, 262, 292), (290, 48, 261, 291), (289, 260, 48, 290), (288, 47, 260, 289), (287, 259, 47, 288), (0, 268, 285, 233), (286, 352, 353, 354, 355, 356, 357, 358, 359, 351, 360, 367, 366, 365, 364, 363, 362, 361), (29, 275, 284, 216), (101, 281, 413, 412), (28, 274, 283, 190), (200, 282, 281, 101), (99, 279, 280, 100), (98, 278, 279, 99), (97, 277, 278, 98), (96, 276, 277, 97), (361, 362, 363, 364, 365, 366, 367, 360, 3, 286), (190, 283, 275, 29), (27, 273, 274, 28), (26, 272, 273, 27), (25, 271, 272, 26), (24, 270, 271, 25), (233, 285, 270, 24), (0, 1, 269, 268), (269, 332, 331, 330, 329, 328, 327, 326, 231, 35, 319, 320, 321, 322, 323, 324, 325, 14), (351, 287, 288, 42), (42, 288, 289, 43), (43, 289, 290, 44), (44, 290, 291, 45), (350, 293, 292, 46), (46, 292, 377, 341), (276, 96, 243, 14, 325, 324, 323, 322, 321, 320, 319, 35), (258, 294, 303, 266), (264, 300, 302, 265), (165, 299, 301, 211), (211, 301, 300, 264), (164, 298, 299, 165), (163, 297, 298, 164), (162, 296, 297, 163), (263, 295, 296, 162), (266, 303, 295, 263), (258, 352, 286, 294), (254, 173, 343, 342), (370, 333, 256), (369, 370, 256, 185), (371, 342, 19, 238), (372, 371, 238, 70), (343, 173, 372, 373), (185, 256, 333, 318), (374, 369, 185, 318), (374, 375, 334), (375, 373, 310), (374, 375, 373, 372, 70, 369), (237, 20, 342, 343, 344, 66, 65), (60, 66, 344, 345, 346, 62, 61), (53, 52, 57, 62, 346, 347, 348), (45, 291, 261, 390, 53, 348, 349, 350), (192, 293, 350, 349), (4, 385, 393, 253), (352, 394, 392, 267), (161, 387, 391, 228), (160, 381, 384, 210), (48, 383, 390, 261), (260, 389, 383, 48), (47, 382, 389, 260), (259, 388, 382, 47), (267, 392, 388, 259), (210, 384, 387, 161), (159, 380, 381, 160), (158, 379, 380, 159), (157, 376, 379, 158), (156, 386, 376, 157), (253, 393, 386, 156), (4, 23, 394, 385), (339, 801, 722, 796, 349, 348), (338, 339, 348, 347), (337, 338, 347, 346), (336, 337, 346, 345), (335, 336, 345, 344), (344, 343, 373, 310, 368, 335), (334, 368, 310, 375), (318, 317, 309, 368, 334, 374), (308, 309, 317, 316), (307, 308, 316, 315), (306, 307, 315, 314), (305, 306, 314, 313), (13, 395, 411, 244), (15, 396, 410, 242), (107, 402, 409, 219), (106, 401, 408, 201), (94, 406, 407, 95), (93, 405, 406, 94), (92, 404, 405, 93), (91, 403, 404, 92), (242, 410, 403, 91), (201, 408, 402, 107), (105, 400, 401, 106), (104, 399, 400, 105), (103, 398, 399, 104), (102, 397, 398, 103), (244, 411, 397, 102), (13, 14, 396, 395), (798, 304, 797), (282, 200, 312, 311), (340, 796, 722, 794), (280, 31, 311, 312, 100), (407, 100, 312, 313, 95), (95, 313, 314, 315, 83, 89, 94), (75, 76, 317, 318, 333, 18, 239), (193, 58, 801, 339), (339, 338, 63, 194, 193), (337, 63, 338), (67, 68, 63, 337), (337, 336, 67), (175, 67, 336, 335, 174), (77, 187, 186, 309, 308), (186, 71, 174, 335, 368, 309), (77, 308, 307, 84, 78), (307, 306, 84), (84, 306, 199, 198), (306, 305, 199), (621, 414, 415, 619), (677, 416, 417, 670), (654, 427, 428, 655), (776, 426, 429, 777), (426, 425, 430, 429), (425, 424, 431, 430), (424, 423, 432, 431), (568, 422, 433, 715), (558, 421, 434, 724), (421, 420, 435, 434), (420, 419, 436, 435), (419, 418, 437, 436), (767, 646, 734, 775), (774, 768, 650, 652), (768, 758, 554, 650), (758, 761, 555, 554), (761, 762, 556, 555), (762, 763, 557, 556), (766, 387, 264, 599), (640, 544, 549, 641), (544, 545, 550, 549), (545, 546, 551, 550), (546, 547, 552, 551), (547, 548, 553, 552), (597, 155, 161, 598), (639, 539, 544, 640), (539, 540, 545, 544), (540, 541, 546, 545), (541, 542, 547, 546), (542, 543, 548, 547), (596, 149, 155, 597), (638, 534, 539, 639), (534, 535, 540, 539), (535, 536, 541, 540), (536, 537, 542, 541), (537, 538, 543, 542), (595, 143, 149, 596), (643, 559, 534, 638), (559, 560, 535, 534), (560, 561, 536, 535), (561, 562, 537, 536), (562, 563, 538, 537), (601, 172, 143, 595), (645, 569, 529, 637), (569, 570, 530, 529), (570, 571, 531, 530), (571, 572, 532, 531), (572, 573, 533, 532), (603, 184, 137, 594), (635, 519, 524, 636), (519, 520, 525, 524), (520, 521, 526, 525), (521, 522, 527, 526), (522, 523, 528, 527), (592, 125, 131, 593), (634, 514, 519, 635), (514, 515, 520, 519), (515, 516, 521, 520), (516, 517, 522, 521), (517, 518, 523, 522), (591, 119, 125, 592), (633, 509, 514, 634), (509, 510, 515, 514), (510, 511, 516, 515), (511, 512, 517, 516), (512, 513, 518, 517), (590, 113, 119, 591), (791, 778, 509, 633), (778, 779, 510, 509), (779, 780, 511, 510), (780, 781, 512, 511), (781, 782, 513, 512), (788, 402, 113, 590), (669, 656, 504, 632), (656, 657, 505, 504), (657, 658, 506, 505), (658, 659, 507, 506), (659, 660, 508, 507), (667, 275, 107, 589), (790, 783, 499, 631), (783, 784, 500, 499), (784, 785, 501, 500), (785, 786, 502, 501), (786, 787, 503, 502), (629, 490, 494, 630), (490, 491, 495, 494), (491, 492, 496, 495), (492, 493, 497, 496), (628, 485, 490, 629), (485, 486, 491, 490), (486, 487, 492, 491), (487, 488, 493, 492), (586, 85, 90, 587), (627, 481, 485, 628), (481, 482, 486, 485), (487, 486, 482, 699, 698, 697, 488), (585, 79, 85, 586), (576, 577, 484, 483), (602, 189, 79, 585), (642, 564, 754, 753), (565, 566, 479, 478), (566, 567, 480, 479), (600, 177, 74, 584), (624, 468, 473, 625), (468, 469, 474, 473), (582, 64, 69, 583), (623, 464, 468, 624), (464, 465, 469, 468), (465, 466, 470, 469), (466, 467, 471, 470), (581, 58, 64, 582), (622, 459, 464, 623), (459, 460, 465, 464), (460, 461, 466, 465), (461, 462, 467, 466), (773, 769, 459, 622), (769, 764, 460, 459), (764, 770, 461, 460), (770, 765, 462, 461), (765, 771, 463, 462), (708, 619, 415, 655, 714, 713, 712, 711, 710, 709), (661, 662, 446, 447), (662, 663, 445, 446), (663, 664, 444, 445), (664, 665, 443, 444), (666, 281, 30, 693), (685, 678, 452, 620), (678, 679, 451, 452), (679, 680, 450, 451), (680, 681, 449, 450), (681, 682, 448, 449), (683, 300, 36, 579), (620, 452, 733, 742), (452, 451, 453, 733), (451, 450, 454, 453), (450, 449, 455, 454), (449, 448, 456, 455), (579, 36, 46, 732), (604, 29, 30, 605), (578, 442, 443, 693), (442, 441, 444, 443), (441, 440, 445, 444), (440, 439, 446, 445), (439, 438, 447, 446), (583, 69, 177, 600), (475, 476, 567, 566), (594, 137, 172, 601), (532, 533, 563, 562), (531, 532, 562, 561), (530, 531, 561, 560), (529, 530, 560, 559), (637, 529, 559, 643), (422, 558, 724, 433), (584, 74, 189, 602), (479, 480, 577, 576), (478, 479, 576, 575), (626, 477, 751, 752), (593, 131, 184, 603), (527, 528, 573, 572), (526, 527, 572, 571), (525, 526, 571, 570), (524, 525, 570, 569), (636, 524, 569, 645), (423, 568, 715, 432), (528, 593, 603, 573), (480, 584, 602, 577), (533, 594, 601, 563), (476, 583, 600, 567), (29, 578, 693, 30), (448, 579, 732, 456), (682, 683, 579, 448), (472, 582, 583, 476), (567, 600, 584, 480), (577, 602, 585, 484), (484, 585, 586, 489), (660, 667, 589, 508), (782, 788, 590, 513), (513, 590, 591, 518), (518, 591, 592, 523), (523, 592, 593, 528), (573, 603, 594, 533), (563, 601, 595, 538), (538, 595, 596, 543), (543, 596, 597, 548), (548, 597, 598, 553), (763, 766, 599, 557), (131, 611, 618, 184), (137, 612, 617, 172), (36, 606, 723, 46), (300, 684, 606, 36), (281, 793, 605, 30), (275, 668, 607, 107), (402, 789, 608, 113), (113, 608, 609, 119), (119, 609, 610, 125), (125, 610, 611, 131), (184, 618, 612, 137), (172, 617, 613, 143), (143, 613, 614, 149), (149, 614, 615, 155), (155, 615, 616, 161), (387, 772, 651, 264), (423, 636, 645, 568), (433, 626, 752, 715), (422, 637, 643, 558), (416, 620, 742, 417), (677, 685, 620, 416), (734, 735, 736, 737, 738, 739, 740, 741, 733, 671, 647, 653), (775, 773, 622, 437), (437, 622, 623, 436), (436, 623, 624, 435), (435, 624, 625, 434), (724, 642, 753), (432, 627, 628, 431), (431, 628, 629, 430), (430, 629, 630, 429), (777, 790, 631, 428), (654, 669, 632, 427), (776, 791, 633, 426), (426, 633, 634, 425), (425, 634, 635, 424), (424, 635, 636, 423), (568, 645, 637, 422), (558, 643, 638, 421), (421, 638, 639, 420), (420, 639, 640, 419), (419, 640, 641, 418), (767, 774, 652, 646), (438, 621, 619, 447), (292, 759, 760, 262), (676, 292, 262, 580), (674, 675, 649, 458), (673, 674, 458, 648), (672, 673, 648, 457), (671, 672, 457, 647), (414, 621, 669, 654), (670, 743, 744, 745, 746, 747, 748, 749, 742, 733, 741, 740, 739, 738, 737, 736, 735, 734), (29, 604, 668, 275), (101, 792, 793, 281), (442, 578, 667, 660), (588, 101, 281, 666), (502, 503, 665, 664), (501, 502, 664, 663), (500, 501, 663, 662), (499, 500, 662, 661), (743, 670, 417, 742, 749, 748, 747, 746, 745, 744), (578, 29, 275, 667), (441, 442, 660, 659), (440, 441, 659, 658), (439, 440, 658, 657), (438, 439, 657, 656), (621, 438, 656, 669), (414, 654, 655, 415), (655, 428, 707, 706, 705, 704, 703, 702, 701, 447, 619, 708, 709, 710, 711, 712, 713, 714), (733, 453, 672, 671), (453, 454, 673, 672), (454, 455, 674, 673), (455, 456, 675, 674), (732, 46, 292, 676), (46, 723, 759, 292), (661, 447, 701, 702, 703, 704, 705, 706, 707, 428, 631, 499), (646, 652, 685, 677), (264, 651, 684, 300), (557, 599, 683, 682), (599, 264, 300, 683), (556, 557, 682, 681), (555, 556, 681, 680), (554, 555, 680, 679), (650, 554, 679, 678), (652, 650, 678, 685), (646, 677, 670, 734), (642, 724, 725, 564), (752, 644, 715), (751, 574, 644, 752), (753, 626, 433, 724), (754, 477, 626, 753), (725, 755, 754, 564), (574, 700, 715, 644), (756, 700, 574, 751), (756, 716, 757), (757, 692, 755), (756, 751, 477, 754, 755, 757), (625, 473, 474, 726, 725, 724, 434), (469, 470, 471, 728, 727, 726, 474), (463, 730, 729, 728, 471, 467, 462), (456, 732, 731, 730, 463, 771, 649, 675), (580, 731, 732, 676), (418, 641, 774, 767), (734, 653, 773, 775), (161, 616, 772, 387), (553, 598, 766, 763), (458, 649, 771, 765), (648, 458, 765, 770), (457, 648, 770, 764), (647, 457, 764, 769), (653, 647, 769, 773), (598, 161, 387, 766), (552, 553, 763, 762), (551, 552, 762, 761), (550, 551, 761, 758), (549, 550, 758, 768), (641, 549, 768, 774), (418, 767, 775, 437), (721, 730, 731, 796, 340, 800), (720, 729, 730, 721), (719, 728, 729, 720), (718, 727, 728, 719), (717, 726, 727, 718), (726, 717, 750, 692, 755, 725), (716, 757, 692, 750), (700, 756, 716, 750, 691, 699), (690, 698, 699, 691), (689, 697, 698, 690), (688, 696, 697, 689), (687, 695, 696, 688), (427, 632, 791, 776), (429, 630, 790, 777), (107, 607, 789, 402), (508, 589, 788, 782), (497, 498, 787, 786), (496, 497, 786, 785), (495, 496, 785, 784), (494, 495, 784, 783), (630, 494, 783, 790), (589, 107, 402, 788), (507, 508, 782, 781), (506, 507, 781, 780), (505, 506, 780, 779), (504, 505, 779, 778), (632, 504, 778, 791), (427, 776, 777, 428), (58, 800, 794, 801), (666, 693, 694, 588), (686, 795, 304, 798), (665, 503, 694, 693, 443), (787, 498, 695, 694, 503), (498, 497, 493, 488, 697, 696, 695), (481, 627, 432, 715, 700, 699, 482), (581, 721, 800, 58), (721, 581, 582, 472, 720), (719, 720, 472), (475, 719, 472, 476), (719, 475, 718), (566, 565, 717, 718, 475), (483, 690, 691, 575, 576), (575, 691, 750, 717, 565, 478), (483, 484, 489, 689, 690), (689, 489, 688), (489, 586, 587, 688), (688, 587, 687), (90, 799, 798, 797), (304, 795, 694, 695, 687, 797), (800, 340, 794), (797, 687, 587, 90), (795, 686, 799, 305, 313, 312), (798, 799, 686), (101, 588, 694, 795, 312, 200), (799, 90, 199, 305), (262, 192, 349, 796, 731, 580), (801, 794, 722)])
me_cube_004.polygons.foreach_set('material_index', [0, 0, 0, 0, 0, 0, 0, 0, 0, 0, 0, 0, 0, 0, 0, 0, 0, 0, 0, 0, 0, 0, 0, 0, 0, 0, 0, 0, 0, 0, 0, 0, 0, 0, 0, 0, 0, 0, 0, 0, 0, 0, 0, 0, 0, 0, 0, 0, 0, 0, 0, 0, 0, 0, 0, 0, 0, 0, 0, 0, 0, 0, 0, 0, 0, 0, 0, 0, 0, 0, 0, 0, 0, 0, 0, 0, 0, 0, 0, 0, 0, 0, 0, 0, 0, 0, 0, 0, 0, 0, 0, 0, 1, 0, 0, 0, 1, 0, 0, 1, 1, 1, 0, 0, 0, 1, 0, 0, 0, 0, 1, 0, 0, 0, 0, 0, 0, 0, 0, 0, 0, 0, 0, 0, 0, 1, 0, 0, 0, 0, 0, 0, 0, 0, 0, 0, 0, 0, 0, 0, 0, 0, 0, 0, 0, 0, 0, 0, 0, 0, 0, 0, 0, 0, 1, 1, 1, 0, 0, 0, 0, 0, 0, 0, 0, 0, 0, 0, 0, 0, 0, 0, 0, 0, 0, 0, 0, 0, 0, 0, 0, 0, 0, 0, 0, 0, 0, 0, 0, 0, 1, 0, 0, 0, 0, 0, 0, 0, 0, 0, 0, 0, 0, 1, 0, 0, 0, 0, 0, 0, 0, 0, 1, 0, 0, 0, 0, 0, 0, 0, 0, 0, 0, 0, 0, 0, 0, 0, 0, 1, 1, 0, 0, 0, 0, 0, 2, 0, 1, 0, 1, 0, 0, 0, 0, 0, 0, 0, 0, 0, 0, 0, 0, 2, 0, 0, 0, 0, 1, 1, 0, 0, 0, 0, 0, 0, 0, 0, 0, 0, 0, 1, 1, 1, 1, 1, 1, 1, 1, 0, 0, 1, 0, 0, 0, 0, 1, 0, 0, 0, 0, 0, 0, 0, 0, 0, 0, 0, 0, 0, 0, 0, 0, 0, 0, 1, 1, 0, 0, 0, 0, 0, 1, 1, 0, 0, 0, 0, 0, 0, 0, 0, 0, 0, 0, 0, 0, 0, 0, 0, 0, 0, 1, 0, 0, 0, 0, 0, 0, 0, 0, 0, 0, 0, 0, 0, 0, 0, 0, 0, 0, 0, 0, 0, 0, 0, 0, 0, 0, 0, 0, 0, 0, 0, 0, 0, 0, 0, 0, 0, 0, 0, 0, 0, 0, 0, 0, 0, 0, 0, 0, 0, 0, 0, 0, 0, 0, 0, 0, 0, 0, 0, 0, 0, 0, 0, 0, 0, 0, 0, 0, 0, 0, 0, 0, 0, 0, 0, 0, 0, 0, 0, 0, 0, 0, 0, 0, 0, 0, 0, 0, 0, 0, 0, 0, 0, 0, 0, 0, 0, 0, 0, 0, 0, 0, 0, 0, 0, 0, 0, 0, 0, 1, 0, 0, 0, 1, 0, 0, 1, 1, 1, 0, 0, 0, 1, 0, 0, 0, 0, 1, 0, 0, 0, 0, 0, 0, 0, 0, 0, 0, 0, 0, 0, 0, 1, 0, 0, 0, 0, 0, 0, 0, 0, 0, 0, 0, 0, 0, 0, 0, 0, 0, 0, 0, 0, 0, 0, 0, 0, 0, 0, 0, 0, 1, 1, 1, 0, 0, 0, 0, 0, 0, 0, 0, 0, 0, 0, 0, 0, 0, 0, 0, 0, 0, 0, 0, 0, 0, 0, 0, 0, 0, 0, 0, 0, 0, 0, 0, 0, 1, 0, 0, 0, 0, 0, 0, 0, 0, 0, 0, 0, 0, 1, 0, 0, 0, 0, 0, 0, 0, 0, 1, 0, 0, 0, 0, 0, 0, 0, 0, 0, 0, 0, 0, 0, 0, 0, 0, 1, 1, 0, 0, 0, 0, 0, 2, 0, 1, 0, 1, 0, 0, 0, 0, 0, 0, 0, 0, 0, 0, 0, 0, 2, 0, 0, 0, 0, 1, 1, 0, 0, 0, 0, 0, 0, 0, 0, 0, 0, 0, 1, 1, 1, 1, 1, 1, 1, 1, 0, 0, 1, 0, 0, 0, 0, 1, 0, 0, 0, 0, 0, 0, 0, 0, 0, 0, 0, 0, 0, 0, 0, 0, 0, 0, 1, 1, 0, 0, 0, 0, 0, 1, 1, 0, 0, 0, 0, 0, 0, 0, 0, 0, 0, 0, 0, 0, 0, 0, 0, 0, 0, 1, 0, 0, 0, 0, 0, 0, 0, 0, 0, 0, 0, 0, 0, 0, 0, 0, 0, 0, 0, 0, 0, 0, 0, 1, 0, 1, 0])
_uv = me_cube_004.uv_layers.new(name='UVMap')
_uv.uv.foreach_set('vector', [0.375, 0.2396, 0.625, 0.2396, 0.625, 0.25, 0.375, 0.25, 0.375, 0.4896, 0.625, 0.4896, 0.625, 0.5, 0.375, 0.5, 0.375, 0.2604, 0.625, 0.2604, 0.625, 0.2708, 0.375, 0.2708, 0.375, 0.276, 0.625, 0.276, 0.625, 0.2917, 0.375, 0.2917, 0.375, 0.2917, 0.625, 0.2917, 0.625, 0.3125, 0.375, 0.3125, 0.375, 0.3125, 0.625, 0.3125, 0.625, 0.3333, 0.375, 0.3333, 0.375, 0.3333, 0.625, 0.3333, 0.625, 0.3542, 0.375, 0.3542, 0.375, 0.3708, 0.625, 0.3708, 0.625, 0.375, 0.375, 0.375, 0.375, 0.3792, 0.625, 0.3792, 0.625, 0.3958, 0.375, 0.3958, 0.375, 0.3958, 0.625, 0.3958, 0.625, 0.4167, 0.375, 0.4167, 0.375, 0.4167, 0.625, 0.4167, 0.625, 0.4375, 0.375, 0.4375, 0.375, 0.4375, 0.625, 0.4375, 0.625, 0.4583, 0.375, 0.4583, 0.375, 0.475, 0.625, 0.475, 0.625, 0.4792, 0.375, 0.4792, 0.35, 0.5104, 0.3542, 0.5104, 0.3542, 0.5208, 0.35, 0.5208, 0.35, 0.5208, 0.3542, 0.5208, 0.3542, 0.5417, 0.35, 0.5417, 0.35, 0.5417, 0.3542, 0.5417, 0.3542, 0.5625, 0.35, 0.5625, 0.35, 0.5625, 0.3542, 0.5625, 0.3542, 0.5833, 0.35, 0.5833, 0.35, 0.5833, 0.3542, 0.5833, 0.3542, 0.6042, 0.35, 0.6042, 0.35, 0.6208, 0.3542, 0.6208, 0.3542, 0.625, 0.35, 0.625, 0.3125, 0.5104, 0.3333, 0.5104, 0.3333, 0.5208, 0.3125, 0.5208, 0.3125, 0.5208, 0.3333, 0.5208, 0.3333, 0.5417, 0.3125, 0.5417, 0.3125, 0.5417, 0.3333, 0.5417, 0.3333, 0.5625, 0.3125, 0.5625, 0.3125, 0.5625, 0.3333, 0.5625, 0.3333, 0.5833, 0.3125, 0.5833, 0.3125, 0.5833, 0.3333, 0.5833, 0.3333, 0.6042, 0.3125, 0.6042, 0.3125, 0.6208, 0.3333, 0.6208, 0.3333, 0.625, 0.3125, 0.625, 0.2917, 0.5104, 0.3125, 0.5104, 0.3125, 0.5208, 0.2917, 0.5208, 0.2917, 0.5208, 0.3125, 0.5208, 0.3125, 0.5417, 0.2917, 0.5417, 0.2917, 0.5417, 0.3125, 0.5417, 0.3125, 0.5625, 0.2917, 0.5625, 0.2917, 0.5625, 0.3125, 0.5625, 0.3125, 0.5833, 0.2917, 0.5833, 0.2917, 0.5833, 0.3125, 0.5833, 0.3125, 0.6042, 0.2917, 0.6042, 0.2917, 0.6208, 0.3125, 0.6208, 0.3125, 0.625, 0.2917, 0.625, 0.2708, 0.5104, 0.2917, 0.5104, 0.2917, 0.5208, 0.2708, 0.5208, 0.2708, 0.5208, 0.2917, 0.5208, 0.2917, 0.5417, 0.2708, 0.5417, 0.2708, 0.5417, 0.2917, 0.5417, 0.2917, 0.5625, 0.2708, 0.5625, 0.2708, 0.5625, 0.2917, 0.5625, 0.2917, 0.5833, 0.2708, 0.5833, 0.2708, 0.5833, 0.2917, 0.5833, 0.2917, 0.6042, 0.2708, 0.6042, 0.2708, 0.6208, 0.2917, 0.6208, 0.2917, 0.625, 0.2708, 0.625, 0.2542, 0.5104, 0.2708, 0.5104, 0.2708, 0.5208, 0.2542, 0.5208, 0.2542, 0.5208, 0.2708, 0.5208, 0.2708, 0.5417, 0.2542, 0.5417, 0.2542, 0.5417, 0.2708, 0.5417, 0.2708, 0.5625, 0.2542, 0.5625, 0.2542, 0.5625, 0.2708, 0.5625, 0.2708, 0.5833, 0.2542, 0.5833, 0.2542, 0.5833, 0.2708, 0.5833, 0.2708, 0.6042, 0.2542, 0.6042, 0.2542, 0.6208, 0.2708, 0.6208, 0.2708, 0.625, 0.2542, 0.625, 0.2458, 0.5104, 0.25, 0.5104, 0.25, 0.5208, 0.2458, 0.5208, 0.2458, 0.5208, 0.25, 0.5208, 0.25, 0.5417, 0.2458, 0.5417, 0.2458, 0.5417, 0.25, 0.5417, 0.25, 0.5625, 0.2458, 0.5625, 0.2458, 0.5625, 0.25, 0.5625, 0.25, 0.5833, 0.2458, 0.5833, 0.2458, 0.5833, 0.25, 0.5833, 0.25, 0.6042, 0.2458, 0.6042, 0.2458, 0.6208, 0.25, 0.6208, 0.25, 0.625, 0.2458, 0.625, 0.2083, 0.5104, 0.2292, 0.5104, 0.2292, 0.5208, 0.2083, 0.5208, 0.2083, 0.5208, 0.2292, 0.5208, 0.2292, 0.5417, 0.2083, 0.5417, 0.2083, 0.5417, 0.2292, 0.5417, 0.2292, 0.5625, 0.2083, 0.5625, 0.2083, 0.5625, 0.2292, 0.5625, 0.2292, 0.5833, 0.2083, 0.5833, 0.2083, 0.5833, 0.2292, 0.5833, 0.2292, 0.6042, 0.2083, 0.6042, 0.2083, 0.6208, 0.2292, 0.6208, 0.2292, 0.625, 0.2083, 0.625, 0.1875, 0.5104, 0.2083, 0.5104, 0.2083, 0.5208, 0.1875, 0.5208, 0.1875, 0.5208, 0.2083, 0.5208, 0.2083, 0.5417, 0.1875, 0.5417, 0.1875, 0.5417, 0.2083, 0.5417, 0.2083, 0.5625, 0.1875, 0.5625, 0.1875, 0.5625, 0.2083, 0.5625, 0.2083, 0.5833, 0.1875, 0.5833, 0.1875, 0.5833, 0.2083, 0.5833, 0.2083, 0.6042, 0.1875, 0.6042, 0.1875, 0.6208, 0.2083, 0.6208, 0.2083, 0.625, 0.1875, 0.625, 0.1667, 0.5104, 0.1875, 0.5104, 0.1875, 0.5208, 0.1667, 0.5208, 0.1667, 0.5208, 0.1875, 0.5208, 0.1875, 0.5417, 0.1667, 0.5417, 0.1667, 0.5417, 0.1875, 0.5417, 0.1875, 0.5625, 0.1667, 0.5625, 0.1667, 0.5625, 0.1875, 0.5625, 0.1875, 0.5833, 0.1667, 0.5833, 0.1667, 0.5833, 0.1875, 0.5833, 0.1875, 0.6042, 0.1667, 0.6042, 0.1667, 0.6208, 0.1875, 0.6208, 0.1875, 0.625, 0.1667, 0.625, 0.151, 0.5104, 0.1667, 0.5104, 0.1667, 0.5208, 0.151, 0.5208, 0.151, 0.5208, 0.1667, 0.5208, 0.1667, 0.5417, 0.151, 0.5417, 0.151, 0.5417, 0.1667, 0.5417, 0.1667, 0.5625, 0.151, 0.5625, 0.151, 0.5625, 0.1667, 0.5625, 0.1667, 0.5833, 0.151, 0.5833, 0.151, 0.5833, 0.1667, 0.5833, 0.1667, 0.6042, 0.151, 0.6042, 0.151, 0.6208, 0.1667, 0.6208, 0.1667, 0.625, 0.151, 0.625, 0.1354, 0.5104, 0.1458, 0.5104, 0.1458, 0.5208, 0.1354, 0.5208, 0.1354, 0.5208, 0.1458, 0.5208, 0.1458, 0.5417, 0.1354, 0.5417, 0.1354, 0.5417, 0.1458, 0.5417, 0.1458, 0.5625, 0.1354, 0.5625, 0.1354, 0.5625, 0.1458, 0.5625, 0.1458, 0.5833, 0.1354, 0.5833, 0.1354, 0.5833, 0.1458, 0.5833, 0.1458, 0.6042, 0.1354, 0.6042, 0.1354, 0.6208, 0.1458, 0.6208, 0.1458, 0.625, 0.1354, 0.625, 0.849, 0.5104, 0.8542, 0.5104, 0.8542, 0.5208, 0.849, 0.5208, 0.849, 0.5208, 0.8542, 0.5208, 0.8542, 0.5417, 0.849, 0.5417, 0.849, 0.5417, 0.8542, 0.5417, 0.8542, 0.5625, 0.849, 0.5625, 0.849, 0.5625, 0.8542, 0.5625, 0.8542, 0.5833, 0.849, 0.5833, 0.849, 0.5833, 0.8542, 0.5833, 0.8542, 0.6042, 0.849, 0.6042, 0.8125, 0.5104, 0.8333, 0.5104, 0.8333, 0.5208, 0.8125, 0.5208, 0.8125, 0.5208, 0.8333, 0.5208, 0.8333, 0.5417, 0.8125, 0.5417, 0.8125, 0.5417, 0.8333, 0.5417, 0.8333, 0.5625, 0.8125, 0.5625, 0.8125, 0.5625, 0.8333, 0.5625, 0.8333, 0.5833, 0.8125, 0.5833, 0.7917, 0.5104, 0.8125, 0.5104, 0.8125, 0.5208, 0.7917, 0.5208, 0.7917, 0.5208, 0.8125, 0.5208, 0.8125, 0.5417, 0.7917, 0.5417, 0.7917, 0.5417, 0.8125, 0.5417, 0.8125, 0.5625, 0.7917, 0.5625, 0.7917, 0.5625, 0.8125, 0.5625, 0.8125, 0.5833, 0.7917, 0.5833, 0.7917, 0.6208, 0.8125, 0.6208, 0.8125, 0.625, 0.7917, 0.625, 0.7708, 0.5104, 0.7917, 0.5104, 0.7917, 0.5208, 0.7708, 0.5208, 0.7708, 0.5208, 0.7917, 0.5208, 0.7917, 0.5417, 0.7708, 0.5417, 0.7917, 0.5625, 0.7917, 0.5833, 0.0, 0.0, 0.0, 0.0, 0.0, 0.0, 0.7708, 0.5417, 0.7917, 0.5417, 0.7708, 0.6208, 0.7917, 0.6208, 0.7917, 0.625, 0.7708, 0.625, 0.7542, 0.5833, 0.7708, 0.5833, 0.7708, 0.6042, 0.7542, 0.6042, 0.7542, 0.6208, 0.7708, 0.6208, 0.7708, 0.625, 0.7542, 0.625, 0.7458, 0.5104, 0.7469, 0.5104, 0.7479, 0.5208, 0.7458, 0.5208, 0.7458, 0.5625, 0.75, 0.5625, 0.75, 0.5833, 0.7458, 0.5833, 0.7458, 0.5833, 0.75, 0.5833, 0.75, 0.6042, 0.7458, 0.6042, 0.7458, 0.6208, 0.75, 0.6208, 0.75, 0.625, 0.7458, 0.625, 0.7083, 0.5104, 0.7292, 0.5104, 0.7292, 0.5208, 0.7083, 0.5208, 0.7083, 0.5208, 0.7292, 0.5208, 0.7292, 0.5417, 0.7083, 0.5417, 0.7083, 0.6208, 0.7292, 0.6208, 0.7292, 0.625, 0.7083, 0.625, 0.6875, 0.5104, 0.7083, 0.5104, 0.7083, 0.5208, 0.6875, 0.5208, 0.6875, 0.5208, 0.7083, 0.5208, 0.7083, 0.5417, 0.6875, 0.5417, 0.6875, 0.5417, 0.7083, 0.5417, 0.7083, 0.5625, 0.6875, 0.5625, 0.6875, 0.5625, 0.7083, 0.5625, 0.7083, 0.5833, 0.6875, 0.5833, 0.6875, 0.6208, 0.7083, 0.6208, 0.7083, 0.625, 0.6875, 0.625, 0.6667, 0.5104, 0.6875, 0.5104, 0.6875, 0.5208, 0.6667, 0.5208, 0.6667, 0.5208, 0.6875, 0.5208, 0.6875, 0.5417, 0.6667, 0.5417, 0.6667, 0.5417, 0.6875, 0.5417, 0.6875, 0.5625, 0.6667, 0.5625, 0.6667, 0.5625, 0.6875, 0.5625, 0.6875, 0.5833, 0.6667, 0.5833, 0.65, 0.5104, 0.6667, 0.5104, 0.6667, 0.5208, 0.65, 0.5208, 0.65, 0.5208, 0.6667, 0.5208, 0.6667, 0.5417, 0.65, 0.5417, 0.65, 0.5417, 0.6667, 0.5417, 0.6667, 0.5625, 0.65, 0.5625, 0.65, 0.5625, 0.6667, 0.5625, 0.6667, 0.5833, 0.65, 0.5833, 0.65, 0.5833, 0.6667, 0.5833, 0.6667, 0.6042, 0.65, 0.6042, 0.0, 0.0, 0.0, 0.0, 0.0, 0.0, 0.0, 0.0, 0.0, 0.0, 0.0, 0.0, 0.0, 0.0, 0.625, 0.2604, 0.625, 0.25, 0.625, 0.2396, 0.8646, 0.5208, 0.875, 0.5208, 0.875, 0.5417, 0.8646, 0.5417, 0.8646, 0.5417, 0.875, 0.5417, 0.875, 0.5625, 0.8646, 0.5625, 0.8646, 0.5625, 0.875, 0.5625, 0.875, 0.5833, 0.8646, 0.5833, 0.8646, 0.5833, 0.875, 0.5833, 0.875, 0.6042, 0.8646, 0.6042, 0.8646, 0.6208, 0.875, 0.6208, 0.875, 0.625, 0.8646, 0.625, 0.3646, 0.5104, 0.375, 0.5104, 0.375, 0.5208, 0.3646, 0.5208, 0.3646, 0.5208, 0.375, 0.5208, 0.375, 0.5417, 0.3646, 0.5417, 0.3646, 0.5417, 0.375, 0.5417, 0.375, 0.5625, 0.3646, 0.5625, 0.3646, 0.5625, 0.375, 0.5625, 0.375, 0.5833, 0.3646, 0.5833, 0.3646, 0.5833, 0.375, 0.5833, 0.375, 0.6042, 0.3646, 0.6042, 0.3646, 0.6208, 0.375, 0.6208, 0.375, 0.625, 0.3646, 0.625, 0.375, 0.5104, 0.625, 0.5104, 0.625, 0.5208, 0.375, 0.5208, 0.375, 0.5208, 0.625, 0.5208, 0.625, 0.5417, 0.375, 0.5417, 0.375, 0.5417, 0.625, 0.5417, 0.625, 0.5625, 0.375, 0.5625, 0.375, 0.5625, 0.625, 0.5625, 0.625, 0.5833, 0.375, 0.5833, 0.375, 0.5833, 0.625, 0.5833, 0.625, 0.6042, 0.375, 0.6042, 0.375, 0.6208, 0.625, 0.6208, 0.625, 0.625, 0.375, 0.625, 0.375, 0.1208, 0.625, 0.1208, 0.625, 0.125, 0.375, 0.125, 0.375, 0.1292, 0.625, 0.1292, 0.625, 0.1458, 0.375, 0.1458, 0.375, 0.1458, 0.625, 0.1458, 0.625, 0.1667, 0.375, 0.1667, 0.375, 0.1667, 0.625, 0.1667, 0.625, 0.1875, 0.375, 0.1875, 0.375, 0.1875, 0.625, 0.1875, 0.625, 0.2083, 0.375, 0.2083, 0.375, 0.2083, 0.625, 0.2083, 0.625, 0.2292, 0.375, 0.2292, 0.7292, 0.6208, 0.7458, 0.6208, 0.7458, 0.625, 0.7292, 0.625, 0.7292, 0.5833, 0.7458, 0.5833, 0.7458, 0.6042, 0.7292, 0.6042, 0.25, 0.6208, 0.2542, 0.6208, 0.2542, 0.625, 0.25, 0.625, 0.25, 0.5833, 0.2542, 0.5833, 0.2542, 0.6042, 0.25, 0.6042, 0.25, 0.5625, 0.2542, 0.5625, 0.2542, 0.5833, 0.25, 0.5833, 0.25, 0.5417, 0.2542, 0.5417, 0.2542, 0.5625, 0.25, 0.5625, 0.25, 0.5208, 0.2542, 0.5208, 0.2542, 0.5417, 0.25, 0.5417, 0.25, 0.5104, 0.2542, 0.5104, 0.2542, 0.5208, 0.25, 0.5208, 0.375, 0.375, 0.625, 0.375, 0.625, 0.3792, 0.375, 0.3792, 0.75, 0.6208, 0.7542, 0.6208, 0.7542, 0.625, 0.75, 0.625, 0.75, 0.5833, 0.7542, 0.5833, 0.7542, 0.6042, 0.75, 0.6042, 0.75, 0.5625, 0.7542, 0.5625, 0.7542, 0.5833, 0.75, 0.5833, 0.75, 0.5104, 0.7531, 0.5104, 0.7521, 0.5208, 0.75, 0.5208, 0.2292, 0.6208, 0.2458, 0.6208, 0.2458, 0.625, 0.2292, 0.625, 0.2292, 0.5833, 0.2458, 0.5833, 0.2458, 0.6042, 0.2292, 0.6042, 0.2292, 0.5625, 0.2458, 0.5625, 0.2458, 0.5833, 0.2292, 0.5833, 0.2292, 0.5417, 0.2458, 0.5417, 0.2458, 0.5625, 0.2292, 0.5625, 0.2292, 0.5208, 0.2458, 0.5208, 0.2458, 0.5417, 0.2292, 0.5417, 0.2292, 0.5104, 0.2458, 0.5104, 0.2458, 0.5208, 0.2292, 0.5208, 0.375, 0.3542, 0.625, 0.3542, 0.625, 0.3708, 0.375, 0.3708, 0.2292, 0.6042, 0.2458, 0.6042, 0.2458, 0.6208, 0.2292, 0.6208, 0.75, 0.6042, 0.7542, 0.6042, 0.7542, 0.6208, 0.75, 0.6208, 0.25, 0.6042, 0.2542, 0.6042, 0.2542, 0.6208, 0.25, 0.6208, 0.7292, 0.6042, 0.7458, 0.6042, 0.7458, 0.6208, 0.7292, 0.6208, 0.375, 0.125, 0.625, 0.125, 0.625, 0.1292, 0.375, 0.1292, 0.375, 0.6042, 0.625, 0.6042, 0.625, 0.6208, 0.375, 0.6208, 0.3646, 0.6042, 0.375, 0.6042, 0.375, 0.6208, 0.3646, 0.6208, 0.7083, 0.6042, 0.7292, 0.6042, 0.7292, 0.6208, 0.7083, 0.6208, 0.7458, 0.6042, 0.75, 0.6042, 0.75, 0.6208, 0.7458, 0.6208, 0.7542, 0.6042, 0.7708, 0.6042, 0.7708, 0.6208, 0.7542, 0.6208, 0.7708, 0.6042, 0.7917, 0.6042, 0.7917, 0.6208, 0.7708, 0.6208, 0.1354, 0.6042, 0.1458, 0.6042, 0.1458, 0.6208, 0.1354, 0.6208, 0.151, 0.6042, 0.1667, 0.6042, 0.1667, 0.6208, 0.151, 0.6208, 0.1667, 0.6042, 0.1875, 0.6042, 0.1875, 0.6208, 0.1667, 0.6208, 0.1875, 0.6042, 0.2083, 0.6042, 0.2083, 0.6208, 0.1875, 0.6208, 0.2083, 0.6042, 0.2292, 0.6042, 0.2292, 0.6208, 0.2083, 0.6208, 0.2458, 0.6042, 0.25, 0.6042, 0.25, 0.6208, 0.2458, 0.6208, 0.2542, 0.6042, 0.2708, 0.6042, 0.2708, 0.6208, 0.2542, 0.6208, 0.2708, 0.6042, 0.2917, 0.6042, 0.2917, 0.6208, 0.2708, 0.6208, 0.2917, 0.6042, 0.3125, 0.6042, 0.3125, 0.6208, 0.2917, 0.6208, 0.3125, 0.6042, 0.3333, 0.6042, 0.3333, 0.6208, 0.3125, 0.6208, 0.35, 0.6042, 0.3542, 0.6042, 0.3542, 0.6208, 0.35, 0.6208, 0.2292, 0.625, 0.2458, 0.625, 0.2458, 0.6292, 0.2292, 0.6292, 0.25, 0.625, 0.2542, 0.625, 0.2542, 0.6292, 0.25, 0.6292, 0.375, 0.625, 0.625, 0.625, 0.625, 0.6292, 0.375, 0.6292, 0.3646, 0.625, 0.375, 0.625, 0.375, 0.6292, 0.3646, 0.6292, 0.8646, 0.625, 0.875, 0.625, 0.875, 0.6292, 0.8646, 0.6281, 0.1354, 0.625, 0.1458, 0.625, 0.1458, 0.6292, 0.1354, 0.6292, 0.151, 0.625, 0.1667, 0.625, 0.1667, 0.6292, 0.151, 0.6292, 0.1667, 0.625, 0.1875, 0.625, 0.1875, 0.6292, 0.1667, 0.6292, 0.1875, 0.625, 0.2083, 0.625, 0.2083, 0.6292, 0.1875, 0.6292, 0.2083, 0.625, 0.2292, 0.625, 0.2292, 0.6292, 0.2083, 0.6292, 0.2458, 0.625, 0.25, 0.625, 0.25, 0.6292, 0.2458, 0.6292, 0.2542, 0.625, 0.2708, 0.625, 0.2708, 0.6292, 0.2542, 0.6292, 0.2708, 0.625, 0.2917, 0.625, 0.2917, 0.6292, 0.2708, 0.6292, 0.2917, 0.625, 0.3125, 0.625, 0.3125, 0.6292, 0.2917, 0.6292, 0.3125, 0.625, 0.3333, 0.625, 0.3333, 0.6292, 0.3125, 0.6292, 0.35, 0.625, 0.3542, 0.625, 0.3542, 0.6292, 0.35, 0.6292, 0.2292, 0.5, 0.2458, 0.5, 0.2458, 0.5104, 0.2292, 0.5104, 0.75, 0.5, 0.7542, 0.5, 0.7531, 0.5104, 0.75, 0.5104, 0.25, 0.5, 0.2542, 0.5, 0.2542, 0.5104, 0.25, 0.5104, 0.375, 0.5, 0.625, 0.5, 0.625, 0.5104, 0.375, 0.5104, 0.3646, 0.5, 0.375, 0.5, 0.375, 0.5104, 0.3646, 0.5104, 0.625, 0.4792, 0.6458, 0.5104, 0.6458, 0.5208, 0.6354, 0.5208, 0.625, 0.5208, 0.0, 0.0, 0.0, 0.0, 0.0, 0.0, 0.0, 0.0, 0.0, 0.0, 0.0, 0.0, 0.0, 0.0, 0.65, 0.5, 0.6667, 0.5, 0.6667, 0.5104, 0.65, 0.5104, 0.6667, 0.5, 0.6875, 0.5, 0.6875, 0.5104, 0.6667, 0.5104, 0.6875, 0.5, 0.7083, 0.5, 0.7083, 0.5104, 0.6875, 0.5104, 0.7083, 0.5, 0.7292, 0.5, 0.7292, 0.5104, 0.7083, 0.5104, 0.7458, 0.5, 0.7469, 0.5104, 0.7458, 0.5104, 0.7708, 0.5, 0.7917, 0.5, 0.7917, 0.5104, 0.7708, 0.5104, 0.7917, 0.5, 0.8125, 0.5, 0.8125, 0.5104, 0.7917, 0.5104, 0.8125, 0.5, 0.8333, 0.5, 0.8333, 0.5104, 0.8125, 0.5104, 0.849, 0.5, 0.8542, 0.5, 0.8542, 0.5104, 0.849, 0.5104, 0.1354, 0.5, 0.1458, 0.5, 0.1458, 0.5104, 0.1354, 0.5104, 0.151, 0.5, 0.1667, 0.5, 0.1667, 0.5104, 0.151, 0.5104, 0.1667, 0.5, 0.1875, 0.5, 0.1875, 0.5104, 0.1667, 0.5104, 0.1875, 0.5, 0.2083, 0.5, 0.2083, 0.5104, 0.1875, 0.5104, 0.2083, 0.5, 0.2292, 0.5, 0.2292, 0.5104, 0.2083, 0.5104, 0.2458, 0.5, 0.25, 0.5, 0.25, 0.5104, 0.2458, 0.5104, 0.2542, 0.5, 0.2708, 0.5, 0.2708, 0.5104, 0.2542, 0.5104, 0.2708, 0.5, 0.2917, 0.5, 0.2917, 0.5104, 0.2708, 0.5104, 0.2917, 0.5, 0.3125, 0.5, 0.3125, 0.5104, 0.2917, 0.5104, 0.3125, 0.5, 0.3333, 0.5, 0.3333, 0.5104, 0.3125, 0.5104, 0.35, 0.5, 0.3542, 0.5, 0.3542, 0.5104, 0.35, 0.5104, 0.375, 0.2292, 0.625, 0.2292, 0.625, 0.2396, 0.375, 0.2396, 0.6354, 0.625, 0.6458, 0.625, 0.6458, 0.6271, 0.6354, 0.6281, 0.6354, 0.6208, 0.6458, 0.6208, 0.6458, 0.625, 0.6354, 0.625, 0.6354, 0.5833, 0.6458, 0.5833, 0.6458, 0.6042, 0.6354, 0.6042, 0.6354, 0.5625, 0.6458, 0.5625, 0.6458, 0.5833, 0.6354, 0.5833, 0.6354, 0.5417, 0.6458, 0.5417, 0.6458, 0.5625, 0.6354, 0.5625, 0.6354, 0.5208, 0.6458, 0.5208, 0.6458, 0.5417, 0.6354, 0.5417, 0.125, 0.5, 0.1354, 0.5, 0.1354, 0.5104, 0.125, 0.5104, 0.625, 0.4896, 0.625, 0.4792, 0.0, 0.0, 0.0, 0.0, 0.0, 0.0, 0.0, 0.0, 0.0, 0.0, 0.0, 0.0, 0.0, 0.0, 0.625, 0.5208, 0.625, 0.5104, 0.0, 0.0, 0.0, 0.0, 0.0, 0.0, 0.0, 0.0, 0.0, 0.0, 0.0, 0.0, 0.0, 0.0, 0.125, 0.625, 0.1354, 0.625, 0.1354, 0.6292, 0.125, 0.6292, 0.8542, 0.625, 0.8646, 0.625, 0.8646, 0.6281, 0.8542, 0.6271, 0.125, 0.6042, 0.1354, 0.6042, 0.1354, 0.6208, 0.125, 0.6208, 0.8542, 0.6208, 0.8646, 0.6208, 0.8646, 0.625, 0.8542, 0.625, 0.8542, 0.5833, 0.8646, 0.5833, 0.8646, 0.6042, 0.8542, 0.6042, 0.8542, 0.5625, 0.8646, 0.5625, 0.8646, 0.5833, 0.8542, 0.5833, 0.8542, 0.5417, 0.8646, 0.5417, 0.8646, 0.5625, 0.8542, 0.5625, 0.8542, 0.5208, 0.8646, 0.5208, 0.8646, 0.5417, 0.8542, 0.5417, 0.0, 0.0, 0.0, 0.0, 0.0, 0.0, 0.0, 0.0, 0.0, 0.0, 0.0, 0.0, 0.0, 0.0, 0.625, 0.5104, 0.625, 0.5, 0.625, 0.4896, 0.125, 0.6208, 0.1354, 0.6208, 0.1354, 0.625, 0.125, 0.625, 0.125, 0.5833, 0.1354, 0.5833, 0.1354, 0.6042, 0.125, 0.6042, 0.125, 0.5625, 0.1354, 0.5625, 0.1354, 0.5833, 0.125, 0.5833, 0.125, 0.5417, 0.1354, 0.5417, 0.1354, 0.5625, 0.125, 0.5625, 0.125, 0.5208, 0.1354, 0.5208, 0.1354, 0.5417, 0.125, 0.5417, 0.125, 0.5104, 0.1354, 0.5104, 0.1354, 0.5208, 0.125, 0.5208, 0.375, 0.25, 0.625, 0.25, 0.625, 0.2604, 0.375, 0.2604, 0.625, 0.2604, 0.0, 0.0, 0.0, 0.0, 0.0, 0.0, 0.0, 0.0, 0.0, 0.0, 0.0, 0.0, 0.0, 0.0, 0.625, 0.2396, 0.625, 0.2292, 0.0, 0.0, 0.0, 0.0, 0.0, 0.0, 0.0, 0.0, 0.0, 0.0, 0.0, 0.0, 0.0, 0.0, 0.8542, 0.5, 0.625, 0.5208, 0.6354, 0.5208, 0.6354, 0.5417, 0.625, 0.5417, 0.625, 0.5417, 0.6354, 0.5417, 0.6354, 0.5625, 0.625, 0.5625, 0.625, 0.5625, 0.6354, 0.5625, 0.6354, 0.5833, 0.625, 0.5833, 0.625, 0.5833, 0.6354, 0.5833, 0.6354, 0.6042, 0.625, 0.6042, 0.625, 0.6208, 0.6354, 0.6208, 0.6354, 0.625, 0.625, 0.625, 0.625, 0.625, 0.6354, 0.625, 0.6354, 0.6281, 0.625, 0.6292, 0.8646, 0.5208, 0.8542, 0.5208, 0.8542, 0.5104, 0.8542, 0.5, 0.0, 0.0, 0.0, 0.0, 0.0, 0.0, 0.0, 0.0, 0.0, 0.0, 0.0, 0.0, 0.0, 0.0, 0.875, 0.5208, 0.3542, 0.5, 0.3646, 0.5, 0.3646, 0.5104, 0.3542, 0.5104, 0.3542, 0.625, 0.3646, 0.625, 0.3646, 0.6292, 0.3542, 0.6292, 0.3542, 0.6042, 0.3646, 0.6042, 0.3646, 0.6208, 0.3542, 0.6208, 0.3542, 0.6208, 0.3646, 0.6208, 0.3646, 0.625, 0.3542, 0.625, 0.3542, 0.5833, 0.3646, 0.5833, 0.3646, 0.6042, 0.3542, 0.6042, 0.3542, 0.5625, 0.3646, 0.5625, 0.3646, 0.5833, 0.3542, 0.5833, 0.3542, 0.5417, 0.3646, 0.5417, 0.3646, 0.5625, 0.3542, 0.5625, 0.3542, 0.5208, 0.3646, 0.5208, 0.3646, 0.5417, 0.3542, 0.5417, 0.3542, 0.5104, 0.3646, 0.5104, 0.3646, 0.5208, 0.3542, 0.5208, 0.375, 0.4792, 0.625, 0.4792, 0.625, 0.4896, 0.375, 0.4896, 0.7458, 0.5104, 0.7458, 0.5208, 0.0, 0.0, 0.7458, 0.5, 0.7531, 0.5104, 0.7542, 0.5, 0.7542, 0.5104, 0.7521, 0.5208, 0.7531, 0.5104, 0.7542, 0.5104, 0.7542, 0.5208, 0.7469, 0.5104, 0.7458, 0.5, 0.75, 0.5, 0.75, 0.5104, 0.7479, 0.5208, 0.7469, 0.5104, 0.75, 0.5104, 0.75, 0.5208, 0.0, 0.0, 0.7458, 0.5208, 0.7479, 0.5208, 0.0, 0.0, 0.7542, 0.5208, 0.7542, 0.5104, 0.7542, 0.5, 0.0, 0.0, 0.0, 0.0, 0.7521, 0.5208, 0.7542, 0.5208, 0.0, 0.0, 0.0, 0.0, 0.0, 0.0, 0.0, 0.0, 0.0, 0.0, 0.0, 0.0, 0.0, 0.0, 0.0, 0.0, 0.0, 0.0, 0.0, 0.0, 0.7479, 0.5208, 0.75, 0.5208, 0.7521, 0.5208, 0.7292, 0.5104, 0.7292, 0.5, 0.625, 0.3792, 0.0, 0.0, 0.0, 0.0, 0.7292, 0.5417, 0.7292, 0.5208, 0.7083, 0.5417, 0.7292, 0.5417, 0.0, 0.0, 0.0, 0.0, 0.0, 0.0, 0.7083, 0.5833, 0.7083, 0.5625, 0.6667, 0.6042, 0.6667, 0.5833, 0.6875, 0.5833, 0.7083, 0.5833, 0.0, 0.0, 0.0, 0.0, 0.0, 0.0, 0.625, 0.6042, 0.6354, 0.6042, 0.6458, 0.6042, 0.65, 0.6042, 0.6667, 0.6042, 0.0, 0.0, 0.0, 0.0, 0.625, 0.6208, 0.6458, 0.6208, 0.6354, 0.6208, 0.625, 0.6208, 0.0, 0.0, 0.3333, 0.5, 0.35, 0.5, 0.35, 0.5104, 0.3333, 0.5104, 0.6458, 0.5, 0.65, 0.5, 0.65, 0.5104, 0.6458, 0.5104, 0.3333, 0.625, 0.35, 0.625, 0.35, 0.6292, 0.3333, 0.6292, 0.3333, 0.6042, 0.35, 0.6042, 0.35, 0.6208, 0.3333, 0.6208, 0.6458, 0.5833, 0.65, 0.5833, 0.65, 0.6042, 0.6458, 0.6042, 0.6458, 0.5625, 0.65, 0.5625, 0.65, 0.5833, 0.6458, 0.5833, 0.6458, 0.5417, 0.65, 0.5417, 0.65, 0.5625, 0.6458, 0.5625, 0.6458, 0.5208, 0.65, 0.5208, 0.65, 0.5417, 0.6458, 0.5417, 0.6458, 0.5104, 0.65, 0.5104, 0.65, 0.5208, 0.6458, 0.5208, 0.3333, 0.6208, 0.35, 0.6208, 0.35, 0.625, 0.3333, 0.625, 0.3333, 0.5833, 0.35, 0.5833, 0.35, 0.6042, 0.3333, 0.6042, 0.3333, 0.5625, 0.35, 0.5625, 0.35, 0.5833, 0.3333, 0.5833, 0.3333, 0.5417, 0.35, 0.5417, 0.35, 0.5625, 0.3333, 0.5625, 0.3333, 0.5208, 0.35, 0.5208, 0.35, 0.5417, 0.3333, 0.5417, 0.3333, 0.5104, 0.35, 0.5104, 0.35, 0.5208, 0.3333, 0.5208, 0.375, 0.4583, 0.625, 0.4583, 0.625, 0.475, 0.375, 0.475, 0.0, 0.0, 0.0, 0.0, 0.0, 0.0, 0.0, 0.0, 0.0, 0.0, 0.0, 0.0, 0.0, 0.0, 0.0, 0.0, 0.0, 0.0, 0.0, 0.0, 0.0, 0.0, 0.0, 0.0, 0.0, 0.0, 0.0, 0.0, 0.0, 0.0, 0.0, 0.0, 0.0, 0.0, 0.0, 0.0, 0.0, 0.0, 0.0, 0.0, 0.0, 0.0, 0.0, 0.0, 0.0, 0.0, 0.0, 0.0, 0.0, 0.0, 0.0, 0.0, 0.0, 0.0, 0.0, 0.0, 0.0, 0.0, 0.0, 0.0, 0.0, 0.0, 0.0, 0.0, 0.0, 0.0, 0.0, 0.0, 0.0, 0.0, 0.0, 0.0, 0.0, 0.0, 0.0, 0.0, 0.0, 0.0, 0.0, 0.0, 0.0, 0.0, 0.0, 0.0, 0.0, 0.0, 0.0, 0.0, 0.0, 0.0, 0.0, 0.0, 0.0, 0.0, 0.0, 0.0, 0.0, 0.0, 0.0, 0.0, 0.0, 0.0, 0.0, 0.0, 0.0, 0.0, 0.0, 0.0, 0.1458, 0.5, 0.151, 0.5, 0.151, 0.5104, 0.1458, 0.5104, 0.8333, 0.5, 0.849, 0.5, 0.849, 0.5104, 0.8333, 0.5104, 0.1458, 0.625, 0.151, 0.625, 0.151, 0.6292, 0.1458, 0.6292, 0.1458, 0.6042, 0.151, 0.6042, 0.151, 0.6208, 0.1458, 0.6208, 0.8333, 0.5833, 0.849, 0.5833, 0.849, 0.6042, 0.8333, 0.6042, 0.8333, 0.5625, 0.849, 0.5625, 0.849, 0.5833, 0.8333, 0.5833, 0.8333, 0.5417, 0.849, 0.5417, 0.849, 0.5625, 0.8333, 0.5625, 0.8333, 0.5208, 0.849, 0.5208, 0.849, 0.5417, 0.8333, 0.5417, 0.8333, 0.5104, 0.849, 0.5104, 0.849, 0.5208, 0.8333, 0.5208, 0.1458, 0.6208, 0.151, 0.6208, 0.151, 0.625, 0.1458, 0.625, 0.1458, 0.5833, 0.151, 0.5833, 0.151, 0.6042, 0.1458, 0.6042, 0.1458, 0.5625, 0.151, 0.5625, 0.151, 0.5833, 0.1458, 0.5833, 0.1458, 0.5417, 0.151, 0.5417, 0.151, 0.5625, 0.1458, 0.5625, 0.1458, 0.5208, 0.151, 0.5208, 0.151, 0.5417, 0.1458, 0.5417, 0.1458, 0.5104, 0.151, 0.5104, 0.151, 0.5208, 0.1458, 0.5208, 0.375, 0.2708, 0.625, 0.2708, 0.625, 0.276, 0.375, 0.276, 0.0, 0.0, 0.0, 0.0, 0.0, 0.0, 0.8646, 0.6208, 0.8542, 0.6208, 0.0, 0.0, 0.875, 0.6208, 0.0, 0.0, 0.0, 0.0, 0.0, 0.0, 0.0, 0.0, 0.8646, 0.6042, 0.875, 0.6042, 0.625, 0.1292, 0.0, 0.0, 0.8542, 0.6042, 0.849, 0.6042, 0.8542, 0.6042, 0.0, 0.0, 0.0, 0.0, 0.8333, 0.6042, 0.8333, 0.6042, 0.0, 0.0, 0.0, 0.0, 0.0, 0.0, 0.7917, 0.5833, 0.8125, 0.5833, 0.8333, 0.5833, 0.7708, 0.5208, 0.7708, 0.5417, 0.0, 0.0, 0.0, 0.0, 0.7542, 0.5, 0.625, 0.3542, 0.7708, 0.5104, 0.6875, 0.6208, 0.6875, 0.625, 0.0, 0.0, 0.0, 0.0, 0.0, 0.0, 0.0, 0.0, 0.7083, 0.6042, 0.7083, 0.6208, 0.6875, 0.6208, 0.0, 0.0, 0.7083, 0.6042, 0.0, 0.0, 0.7292, 0.5833, 0.7292, 0.6042, 0.7083, 0.6042, 0.0, 0.0, 0.0, 0.0, 0.0, 0.0, 0.7292, 0.5833, 0.7458, 0.5833, 0.7292, 0.5833, 0.0, 0.0, 0.0, 0.0, 0.7458, 0.5625, 0.7708, 0.5833, 0.7542, 0.5833, 0.7542, 0.5625, 0.0, 0.0, 0.0, 0.0, 0.7542, 0.5625, 0.75, 0.5625, 0.7458, 0.5625, 0.0, 0.0, 0.0, 0.0, 0.0, 0.0, 0.7708, 0.5833, 0.0, 0.0, 0.0, 0.0, 0.7917, 0.6042, 0.7708, 0.6042, 0.0, 0.0, 0.0, 0.0, 0.7917, 0.6042, 0.7917, 0.6042, 0.0, 0.0, 0.8125, 0.6208, 0.7917, 0.6208, 0.0, 0.0, 0.0, 0.0, 0.8125, 0.6208, 0.375, 0.2396, 0.375, 0.25, 0.625, 0.25, 0.625, 0.2396, 0.375, 0.4896, 0.375, 0.5, 0.625, 0.5, 0.625, 0.4896, 0.375, 0.2604, 0.375, 0.2708, 0.625, 0.2708, 0.625, 0.2604, 0.375, 0.276, 0.375, 0.2917, 0.625, 0.2917, 0.625, 0.276, 0.375, 0.2917, 0.375, 0.3125, 0.625, 0.3125, 0.625, 0.2917, 0.375, 0.3125, 0.375, 0.3333, 0.625, 0.3333, 0.625, 0.3125, 0.375, 0.3333, 0.375, 0.3542, 0.625, 0.3542, 0.625, 0.3333, 0.375, 0.3708, 0.375, 0.375, 0.625, 0.375, 0.625, 0.3708, 0.375, 0.3792, 0.375, 0.3958, 0.625, 0.3958, 0.625, 0.3792, 0.375, 0.3958, 0.375, 0.4167, 0.625, 0.4167, 0.625, 0.3958, 0.375, 0.4167, 0.375, 0.4375, 0.625, 0.4375, 0.625, 0.4167, 0.375, 0.4375, 0.375, 0.4583, 0.625, 0.4583, 0.625, 0.4375, 0.375, 0.475, 0.375, 0.4792, 0.625, 0.4792, 0.625, 0.475, 0.35, 0.5104, 0.35, 0.5208, 0.3542, 0.5208, 0.3542, 0.5104, 0.35, 0.5208, 0.35, 0.5417, 0.3542, 0.5417, 0.3542, 0.5208, 0.35, 0.5417, 0.35, 0.5625, 0.3542, 0.5625, 0.3542, 0.5417, 0.35, 0.5625, 0.35, 0.5833, 0.3542, 0.5833, 0.3542, 0.5625, 0.35, 0.5833, 0.35, 0.6042, 0.3542, 0.6042, 0.3542, 0.5833, 0.35, 0.6208, 0.35, 0.625, 0.3542, 0.625, 0.3542, 0.6208, 0.3125, 0.5104, 0.3125, 0.5208, 0.3333, 0.5208, 0.3333, 0.5104, 0.3125, 0.5208, 0.3125, 0.5417, 0.3333, 0.5417, 0.3333, 0.5208, 0.3125, 0.5417, 0.3125, 0.5625, 0.3333, 0.5625, 0.3333, 0.5417, 0.3125, 0.5625, 0.3125, 0.5833, 0.3333, 0.5833, 0.3333, 0.5625, 0.3125, 0.5833, 0.3125, 0.6042, 0.3333, 0.6042, 0.3333, 0.5833, 0.3125, 0.6208, 0.3125, 0.625, 0.3333, 0.625, 0.3333, 0.6208, 0.2917, 0.5104, 0.2917, 0.5208, 0.3125, 0.5208, 0.3125, 0.5104, 0.2917, 0.5208, 0.2917, 0.5417, 0.3125, 0.5417, 0.3125, 0.5208, 0.2917, 0.5417, 0.2917, 0.5625, 0.3125, 0.5625, 0.3125, 0.5417, 0.2917, 0.5625, 0.2917, 0.5833, 0.3125, 0.5833, 0.3125, 0.5625, 0.2917, 0.5833, 0.2917, 0.6042, 0.3125, 0.6042, 0.3125, 0.5833, 0.2917, 0.6208, 0.2917, 0.625, 0.3125, 0.625, 0.3125, 0.6208, 0.2708, 0.5104, 0.2708, 0.5208, 0.2917, 0.5208, 0.2917, 0.5104, 0.2708, 0.5208, 0.2708, 0.5417, 0.2917, 0.5417, 0.2917, 0.5208, 0.2708, 0.5417, 0.2708, 0.5625, 0.2917, 0.5625, 0.2917, 0.5417, 0.2708, 0.5625, 0.2708, 0.5833, 0.2917, 0.5833, 0.2917, 0.5625, 0.2708, 0.5833, 0.2708, 0.6042, 0.2917, 0.6042, 0.2917, 0.5833, 0.2708, 0.6208, 0.2708, 0.625, 0.2917, 0.625, 0.2917, 0.6208, 0.2542, 0.5104, 0.2542, 0.5208, 0.2708, 0.5208, 0.2708, 0.5104, 0.2542, 0.5208, 0.2542, 0.5417, 0.2708, 0.5417, 0.2708, 0.5208, 0.2542, 0.5417, 0.2542, 0.5625, 0.2708, 0.5625, 0.2708, 0.5417, 0.2542, 0.5625, 0.2542, 0.5833, 0.2708, 0.5833, 0.2708, 0.5625, 0.2542, 0.5833, 0.2542, 0.6042, 0.2708, 0.6042, 0.2708, 0.5833, 0.2542, 0.6208, 0.2542, 0.625, 0.2708, 0.625, 0.2708, 0.6208, 0.2458, 0.5104, 0.2458, 0.5208, 0.25, 0.5208, 0.25, 0.5104, 0.2458, 0.5208, 0.2458, 0.5417, 0.25, 0.5417, 0.25, 0.5208, 0.2458, 0.5417, 0.2458, 0.5625, 0.25, 0.5625, 0.25, 0.5417, 0.2458, 0.5625, 0.2458, 0.5833, 0.25, 0.5833, 0.25, 0.5625, 0.2458, 0.5833, 0.2458, 0.6042, 0.25, 0.6042, 0.25, 0.5833, 0.2458, 0.6208, 0.2458, 0.625, 0.25, 0.625, 0.25, 0.6208, 0.2083, 0.5104, 0.2083, 0.5208, 0.2292, 0.5208, 0.2292, 0.5104, 0.2083, 0.5208, 0.2083, 0.5417, 0.2292, 0.5417, 0.2292, 0.5208, 0.2083, 0.5417, 0.2083, 0.5625, 0.2292, 0.5625, 0.2292, 0.5417, 0.2083, 0.5625, 0.2083, 0.5833, 0.2292, 0.5833, 0.2292, 0.5625, 0.2083, 0.5833, 0.2083, 0.6042, 0.2292, 0.6042, 0.2292, 0.5833, 0.2083, 0.6208, 0.2083, 0.625, 0.2292, 0.625, 0.2292, 0.6208, 0.1875, 0.5104, 0.1875, 0.5208, 0.2083, 0.5208, 0.2083, 0.5104, 0.1875, 0.5208, 0.1875, 0.5417, 0.2083, 0.5417, 0.2083, 0.5208, 0.1875, 0.5417, 0.1875, 0.5625, 0.2083, 0.5625, 0.2083, 0.5417, 0.1875, 0.5625, 0.1875, 0.5833, 0.2083, 0.5833, 0.2083, 0.5625, 0.1875, 0.5833, 0.1875, 0.6042, 0.2083, 0.6042, 0.2083, 0.5833, 0.1875, 0.6208, 0.1875, 0.625, 0.2083, 0.625, 0.2083, 0.6208, 0.1667, 0.5104, 0.1667, 0.5208, 0.1875, 0.5208, 0.1875, 0.5104, 0.1667, 0.5208, 0.1667, 0.5417, 0.1875, 0.5417, 0.1875, 0.5208, 0.1667, 0.5417, 0.1667, 0.5625, 0.1875, 0.5625, 0.1875, 0.5417, 0.1667, 0.5625, 0.1667, 0.5833, 0.1875, 0.5833, 0.1875, 0.5625, 0.1667, 0.5833, 0.1667, 0.6042, 0.1875, 0.6042, 0.1875, 0.5833, 0.1667, 0.6208, 0.1667, 0.625, 0.1875, 0.625, 0.1875, 0.6208, 0.151, 0.5104, 0.151, 0.5208, 0.1667, 0.5208, 0.1667, 0.5104, 0.151, 0.5208, 0.151, 0.5417, 0.1667, 0.5417, 0.1667, 0.5208, 0.151, 0.5417, 0.151, 0.5625, 0.1667, 0.5625, 0.1667, 0.5417, 0.151, 0.5625, 0.151, 0.5833, 0.1667, 0.5833, 0.1667, 0.5625, 0.151, 0.5833, 0.151, 0.6042, 0.1667, 0.6042, 0.1667, 0.5833, 0.151, 0.6208, 0.151, 0.625, 0.1667, 0.625, 0.1667, 0.6208, 0.1354, 0.5104, 0.1354, 0.5208, 0.1458, 0.5208, 0.1458, 0.5104, 0.1354, 0.5208, 0.1354, 0.5417, 0.1458, 0.5417, 0.1458, 0.5208, 0.1354, 0.5417, 0.1354, 0.5625, 0.1458, 0.5625, 0.1458, 0.5417, 0.1354, 0.5625, 0.1354, 0.5833, 0.1458, 0.5833, 0.1458, 0.5625, 0.1354, 0.5833, 0.1354, 0.6042, 0.1458, 0.6042, 0.1458, 0.5833, 0.1354, 0.6208, 0.1354, 0.625, 0.1458, 0.625, 0.1458, 0.6208, 0.849, 0.5104, 0.849, 0.5208, 0.8542, 0.5208, 0.8542, 0.5104, 0.849, 0.5208, 0.849, 0.5417, 0.8542, 0.5417, 0.8542, 0.5208, 0.849, 0.5417, 0.849, 0.5625, 0.8542, 0.5625, 0.8542, 0.5417, 0.849, 0.5625, 0.849, 0.5833, 0.8542, 0.5833, 0.8542, 0.5625, 0.849, 0.5833, 0.849, 0.6042, 0.8542, 0.6042, 0.8542, 0.5833, 0.8125, 0.5104, 0.8125, 0.5208, 0.8333, 0.5208, 0.8333, 0.5104, 0.8125, 0.5208, 0.8125, 0.5417, 0.8333, 0.5417, 0.8333, 0.5208, 0.8125, 0.5417, 0.8125, 0.5625, 0.8333, 0.5625, 0.8333, 0.5417, 0.8125, 0.5625, 0.8125, 0.5833, 0.8333, 0.5833, 0.8333, 0.5625, 0.7917, 0.5104, 0.7917, 0.5208, 0.8125, 0.5208, 0.8125, 0.5104, 0.7917, 0.5208, 0.7917, 0.5417, 0.8125, 0.5417, 0.8125, 0.5208, 0.7917, 0.5417, 0.7917, 0.5625, 0.8125, 0.5625, 0.8125, 0.5417, 0.7917, 0.5625, 0.7917, 0.5833, 0.8125, 0.5833, 0.8125, 0.5625, 0.7917, 0.6208, 0.7917, 0.625, 0.8125, 0.625, 0.8125, 0.6208, 0.7708, 0.5104, 0.7708, 0.5208, 0.7917, 0.5208, 0.7917, 0.5104, 0.7708, 0.5208, 0.7708, 0.5417, 0.7917, 0.5417, 0.7917, 0.5208, 0.7917, 0.5625, 0.7917, 0.5417, 0.7708, 0.5417, 0.0, 0.0, 0.0, 0.0, 0.0, 0.0, 0.7917, 0.5833, 0.7708, 0.6208, 0.7708, 0.625, 0.7917, 0.625, 0.7917, 0.6208, 0.7542, 0.5833, 0.7542, 0.6042, 0.7708, 0.6042, 0.7708, 0.5833, 0.7542, 0.6208, 0.7542, 0.625, 0.7708, 0.625, 0.7708, 0.6208, 0.7458, 0.5104, 0.7458, 0.5208, 0.7479, 0.5208, 0.7469, 0.5104, 0.7458, 0.5625, 0.7458, 0.5833, 0.75, 0.5833, 0.75, 0.5625, 0.7458, 0.5833, 0.7458, 0.6042, 0.75, 0.6042, 0.75, 0.5833, 0.7458, 0.6208, 0.7458, 0.625, 0.75, 0.625, 0.75, 0.6208, 0.7083, 0.5104, 0.7083, 0.5208, 0.7292, 0.5208, 0.7292, 0.5104, 0.7083, 0.5208, 0.7083, 0.5417, 0.7292, 0.5417, 0.7292, 0.5208, 0.7083, 0.6208, 0.7083, 0.625, 0.7292, 0.625, 0.7292, 0.6208, 0.6875, 0.5104, 0.6875, 0.5208, 0.7083, 0.5208, 0.7083, 0.5104, 0.6875, 0.5208, 0.6875, 0.5417, 0.7083, 0.5417, 0.7083, 0.5208, 0.6875, 0.5417, 0.6875, 0.5625, 0.7083, 0.5625, 0.7083, 0.5417, 0.6875, 0.5625, 0.6875, 0.5833, 0.7083, 0.5833, 0.7083, 0.5625, 0.6875, 0.6208, 0.6875, 0.625, 0.7083, 0.625, 0.7083, 0.6208, 0.6667, 0.5104, 0.6667, 0.5208, 0.6875, 0.5208, 0.6875, 0.5104, 0.6667, 0.5208, 0.6667, 0.5417, 0.6875, 0.5417, 0.6875, 0.5208, 0.6667, 0.5417, 0.6667, 0.5625, 0.6875, 0.5625, 0.6875, 0.5417, 0.6667, 0.5625, 0.6667, 0.5833, 0.6875, 0.5833, 0.6875, 0.5625, 0.65, 0.5104, 0.65, 0.5208, 0.6667, 0.5208, 0.6667, 0.5104, 0.65, 0.5208, 0.65, 0.5417, 0.6667, 0.5417, 0.6667, 0.5208, 0.65, 0.5417, 0.65, 0.5625, 0.6667, 0.5625, 0.6667, 0.5417, 0.65, 0.5625, 0.65, 0.5833, 0.6667, 0.5833, 0.6667, 0.5625, 0.65, 0.5833, 0.65, 0.6042, 0.6667, 0.6042, 0.6667, 0.5833, 0.0, 0.0, 0.625, 0.2396, 0.625, 0.25, 0.625, 0.2604, 0.0, 0.0, 0.0, 0.0, 0.0, 0.0, 0.0, 0.0, 0.0, 0.0, 0.0, 0.0, 0.8646, 0.5208, 0.8646, 0.5417, 0.875, 0.5417, 0.875, 0.5208, 0.8646, 0.5417, 0.8646, 0.5625, 0.875, 0.5625, 0.875, 0.5417, 0.8646, 0.5625, 0.8646, 0.5833, 0.875, 0.5833, 0.875, 0.5625, 0.8646, 0.5833, 0.8646, 0.6042, 0.875, 0.6042, 0.875, 0.5833, 0.8646, 0.6208, 0.8646, 0.625, 0.875, 0.625, 0.875, 0.6208, 0.3646, 0.5104, 0.3646, 0.5208, 0.375, 0.5208, 0.375, 0.5104, 0.3646, 0.5208, 0.3646, 0.5417, 0.375, 0.5417, 0.375, 0.5208, 0.3646, 0.5417, 0.3646, 0.5625, 0.375, 0.5625, 0.375, 0.5417, 0.3646, 0.5625, 0.3646, 0.5833, 0.375, 0.5833, 0.375, 0.5625, 0.3646, 0.5833, 0.3646, 0.6042, 0.375, 0.6042, 0.375, 0.5833, 0.3646, 0.6208, 0.3646, 0.625, 0.375, 0.625, 0.375, 0.6208, 0.375, 0.5104, 0.375, 0.5208, 0.625, 0.5208, 0.625, 0.5104, 0.375, 0.5208, 0.375, 0.5417, 0.625, 0.5417, 0.625, 0.5208, 0.375, 0.5417, 0.375, 0.5625, 0.625, 0.5625, 0.625, 0.5417, 0.375, 0.5625, 0.375, 0.5833, 0.625, 0.5833, 0.625, 0.5625, 0.375, 0.5833, 0.375, 0.6042, 0.625, 0.6042, 0.625, 0.5833, 0.375, 0.6208, 0.375, 0.625, 0.625, 0.625, 0.625, 0.6208, 0.375, 0.1208, 0.375, 0.125, 0.625, 0.125, 0.625, 0.1208, 0.375, 0.1292, 0.375, 0.1458, 0.625, 0.1458, 0.625, 0.1292, 0.375, 0.1458, 0.375, 0.1667, 0.625, 0.1667, 0.625, 0.1458, 0.375, 0.1667, 0.375, 0.1875, 0.625, 0.1875, 0.625, 0.1667, 0.375, 0.1875, 0.375, 0.2083, 0.625, 0.2083, 0.625, 0.1875, 0.375, 0.2083, 0.375, 0.2292, 0.625, 0.2292, 0.625, 0.2083, 0.7292, 0.6208, 0.7292, 0.625, 0.7458, 0.625, 0.7458, 0.6208, 0.7292, 0.5833, 0.7292, 0.6042, 0.7458, 0.6042, 0.7458, 0.5833, 0.25, 0.6208, 0.25, 0.625, 0.2542, 0.625, 0.2542, 0.6208, 0.25, 0.5833, 0.25, 0.6042, 0.2542, 0.6042, 0.2542, 0.5833, 0.25, 0.5625, 0.25, 0.5833, 0.2542, 0.5833, 0.2542, 0.5625, 0.25, 0.5417, 0.25, 0.5625, 0.2542, 0.5625, 0.2542, 0.5417, 0.25, 0.5208, 0.25, 0.5417, 0.2542, 0.5417, 0.2542, 0.5208, 0.25, 0.5104, 0.25, 0.5208, 0.2542, 0.5208, 0.2542, 0.5104, 0.375, 0.375, 0.375, 0.3792, 0.625, 0.3792, 0.625, 0.375, 0.75, 0.6208, 0.75, 0.625, 0.7542, 0.625, 0.7542, 0.6208, 0.75, 0.5833, 0.75, 0.6042, 0.7542, 0.6042, 0.7542, 0.5833, 0.75, 0.5625, 0.75, 0.5833, 0.7542, 0.5833, 0.7542, 0.5625, 0.75, 0.5104, 0.75, 0.5208, 0.7521, 0.5208, 0.7531, 0.5104, 0.2292, 0.6208, 0.2292, 0.625, 0.2458, 0.625, 0.2458, 0.6208, 0.2292, 0.5833, 0.2292, 0.6042, 0.2458, 0.6042, 0.2458, 0.5833, 0.2292, 0.5625, 0.2292, 0.5833, 0.2458, 0.5833, 0.2458, 0.5625, 0.2292, 0.5417, 0.2292, 0.5625, 0.2458, 0.5625, 0.2458, 0.5417, 0.2292, 0.5208, 0.2292, 0.5417, 0.2458, 0.5417, 0.2458, 0.5208, 0.2292, 0.5104, 0.2292, 0.5208, 0.2458, 0.5208, 0.2458, 0.5104, 0.375, 0.3542, 0.375, 0.3708, 0.625, 0.3708, 0.625, 0.3542, 0.2292, 0.6042, 0.2292, 0.6208, 0.2458, 0.6208, 0.2458, 0.6042, 0.75, 0.6042, 0.75, 0.6208, 0.7542, 0.6208, 0.7542, 0.6042, 0.25, 0.6042, 0.25, 0.6208, 0.2542, 0.6208, 0.2542, 0.6042, 0.7292, 0.6042, 0.7292, 0.6208, 0.7458, 0.6208, 0.7458, 0.6042, 0.375, 0.125, 0.375, 0.1292, 0.625, 0.1292, 0.625, 0.125, 0.375, 0.6042, 0.375, 0.6208, 0.625, 0.6208, 0.625, 0.6042, 0.3646, 0.6042, 0.3646, 0.6208, 0.375, 0.6208, 0.375, 0.6042, 0.7083, 0.6042, 0.7083, 0.6208, 0.7292, 0.6208, 0.7292, 0.6042, 0.7458, 0.6042, 0.7458, 0.6208, 0.75, 0.6208, 0.75, 0.6042, 0.7542, 0.6042, 0.7542, 0.6208, 0.7708, 0.6208, 0.7708, 0.6042, 0.7708, 0.6042, 0.7708, 0.6208, 0.7917, 0.6208, 0.7917, 0.6042, 0.1354, 0.6042, 0.1354, 0.6208, 0.1458, 0.6208, 0.1458, 0.6042, 0.151, 0.6042, 0.151, 0.6208, 0.1667, 0.6208, 0.1667, 0.6042, 0.1667, 0.6042, 0.1667, 0.6208, 0.1875, 0.6208, 0.1875, 0.6042, 0.1875, 0.6042, 0.1875, 0.6208, 0.2083, 0.6208, 0.2083, 0.6042, 0.2083, 0.6042, 0.2083, 0.6208, 0.2292, 0.6208, 0.2292, 0.6042, 0.2458, 0.6042, 0.2458, 0.6208, 0.25, 0.6208, 0.25, 0.6042, 0.2542, 0.6042, 0.2542, 0.6208, 0.2708, 0.6208, 0.2708, 0.6042, 0.2708, 0.6042, 0.2708, 0.6208, 0.2917, 0.6208, 0.2917, 0.6042, 0.2917, 0.6042, 0.2917, 0.6208, 0.3125, 0.6208, 0.3125, 0.6042, 0.3125, 0.6042, 0.3125, 0.6208, 0.3333, 0.6208, 0.3333, 0.6042, 0.35, 0.6042, 0.35, 0.6208, 0.3542, 0.6208, 0.3542, 0.6042, 0.2292, 0.625, 0.2292, 0.6292, 0.2458, 0.6292, 0.2458, 0.625, 0.25, 0.625, 0.25, 0.6292, 0.2542, 0.6292, 0.2542, 0.625, 0.375, 0.625, 0.375, 0.6292, 0.625, 0.6292, 0.625, 0.625, 0.3646, 0.625, 0.3646, 0.6292, 0.375, 0.6292, 0.375, 0.625, 0.8646, 0.625, 0.8646, 0.6281, 0.875, 0.6292, 0.875, 0.625, 0.1354, 0.625, 0.1354, 0.6292, 0.1458, 0.6292, 0.1458, 0.625, 0.151, 0.625, 0.151, 0.6292, 0.1667, 0.6292, 0.1667, 0.625, 0.1667, 0.625, 0.1667, 0.6292, 0.1875, 0.6292, 0.1875, 0.625, 0.1875, 0.625, 0.1875, 0.6292, 0.2083, 0.6292, 0.2083, 0.625, 0.2083, 0.625, 0.2083, 0.6292, 0.2292, 0.6292, 0.2292, 0.625, 0.2458, 0.625, 0.2458, 0.6292, 0.25, 0.6292, 0.25, 0.625, 0.2542, 0.625, 0.2542, 0.6292, 0.2708, 0.6292, 0.2708, 0.625, 0.2708, 0.625, 0.2708, 0.6292, 0.2917, 0.6292, 0.2917, 0.625, 0.2917, 0.625, 0.2917, 0.6292, 0.3125, 0.6292, 0.3125, 0.625, 0.3125, 0.625, 0.3125, 0.6292, 0.3333, 0.6292, 0.3333, 0.625, 0.35, 0.625, 0.35, 0.6292, 0.3542, 0.6292, 0.3542, 0.625, 0.2292, 0.5, 0.2292, 0.5104, 0.2458, 0.5104, 0.2458, 0.5, 0.75, 0.5, 0.75, 0.5104, 0.7531, 0.5104, 0.7542, 0.5, 0.25, 0.5, 0.25, 0.5104, 0.2542, 0.5104, 0.2542, 0.5, 0.375, 0.5, 0.375, 0.5104, 0.625, 0.5104, 0.625, 0.5, 0.3646, 0.5, 0.3646, 0.5104, 0.375, 0.5104, 0.375, 0.5, 0.625, 0.4792, 0.0, 0.0, 0.0, 0.0, 0.0, 0.0, 0.0, 0.0, 0.0, 0.0, 0.0, 0.0, 0.0, 0.0, 0.625, 0.5208, 0.6354, 0.5208, 0.6458, 0.5208, 0.6458, 0.5104, 0.65, 0.5, 0.65, 0.5104, 0.6667, 0.5104, 0.6667, 0.5, 0.6667, 0.5, 0.6667, 0.5104, 0.6875, 0.5104, 0.6875, 0.5, 0.6875, 0.5, 0.6875, 0.5104, 0.7083, 0.5104, 0.7083, 0.5, 0.7083, 0.5, 0.7083, 0.5104, 0.7292, 0.5104, 0.7292, 0.5, 0.7458, 0.5, 0.7458, 0.5104, 0.7469, 0.5104, 0.7708, 0.5, 0.7708, 0.5104, 0.7917, 0.5104, 0.7917, 0.5, 0.7917, 0.5, 0.7917, 0.5104, 0.8125, 0.5104, 0.8125, 0.5, 0.8125, 0.5, 0.8125, 0.5104, 0.8333, 0.5104, 0.8333, 0.5, 0.849, 0.5, 0.849, 0.5104, 0.8542, 0.5104, 0.8542, 0.5, 0.1354, 0.5, 0.1354, 0.5104, 0.1458, 0.5104, 0.1458, 0.5, 0.151, 0.5, 0.151, 0.5104, 0.1667, 0.5104, 0.1667, 0.5, 0.1667, 0.5, 0.1667, 0.5104, 0.1875, 0.5104, 0.1875, 0.5, 0.1875, 0.5, 0.1875, 0.5104, 0.2083, 0.5104, 0.2083, 0.5, 0.2083, 0.5, 0.2083, 0.5104, 0.2292, 0.5104, 0.2292, 0.5, 0.2458, 0.5, 0.2458, 0.5104, 0.25, 0.5104, 0.25, 0.5, 0.2542, 0.5, 0.2542, 0.5104, 0.2708, 0.5104, 0.2708, 0.5, 0.2708, 0.5, 0.2708, 0.5104, 0.2917, 0.5104, 0.2917, 0.5, 0.2917, 0.5, 0.2917, 0.5104, 0.3125, 0.5104, 0.3125, 0.5, 0.3125, 0.5, 0.3125, 0.5104, 0.3333, 0.5104, 0.3333, 0.5, 0.35, 0.5, 0.35, 0.5104, 0.3542, 0.5104, 0.3542, 0.5, 0.375, 0.2292, 0.375, 0.2396, 0.625, 0.2396, 0.625, 0.2292, 0.6354, 0.625, 0.6354, 0.6281, 0.6458, 0.6271, 0.6458, 0.625, 0.6354, 0.6208, 0.6354, 0.625, 0.6458, 0.625, 0.6458, 0.6208, 0.6354, 0.5833, 0.6354, 0.6042, 0.6458, 0.6042, 0.6458, 0.5833, 0.6354, 0.5625, 0.6354, 0.5833, 0.6458, 0.5833, 0.6458, 0.5625, 0.6354, 0.5417, 0.6354, 0.5625, 0.6458, 0.5625, 0.6458, 0.5417, 0.6354, 0.5208, 0.6354, 0.5417, 0.6458, 0.5417, 0.6458, 0.5208, 0.125, 0.5, 0.125, 0.5104, 0.1354, 0.5104, 0.1354, 0.5, 0.625, 0.4896, 0.0, 0.0, 0.0, 0.0, 0.0, 0.0, 0.0, 0.0, 0.0, 0.0, 0.0, 0.0, 0.0, 0.0, 0.625, 0.5104, 0.625, 0.5208, 0.0, 0.0, 0.0, 0.0, 0.0, 0.0, 0.0, 0.0, 0.0, 0.0, 0.0, 0.0, 0.0, 0.0, 0.625, 0.4792, 0.125, 0.625, 0.125, 0.6292, 0.1354, 0.6292, 0.1354, 0.625, 0.8542, 0.625, 0.8542, 0.6271, 0.8646, 0.6281, 0.8646, 0.625, 0.125, 0.6042, 0.125, 0.6208, 0.1354, 0.6208, 0.1354, 0.6042, 0.8542, 0.6208, 0.8542, 0.625, 0.8646, 0.625, 0.8646, 0.6208, 0.8542, 0.5833, 0.8542, 0.6042, 0.8646, 0.6042, 0.8646, 0.5833, 0.8542, 0.5625, 0.8542, 0.5833, 0.8646, 0.5833, 0.8646, 0.5625, 0.8542, 0.5417, 0.8542, 0.5625, 0.8646, 0.5625, 0.8646, 0.5417, 0.8542, 0.5208, 0.8542, 0.5417, 0.8646, 0.5417, 0.8646, 0.5208, 0.0, 0.0, 0.625, 0.4896, 0.625, 0.5, 0.625, 0.5104, 0.0, 0.0, 0.0, 0.0, 0.0, 0.0, 0.0, 0.0, 0.0, 0.0, 0.0, 0.0, 0.125, 0.6208, 0.125, 0.625, 0.1354, 0.625, 0.1354, 0.6208, 0.125, 0.5833, 0.125, 0.6042, 0.1354, 0.6042, 0.1354, 0.5833, 0.125, 0.5625, 0.125, 0.5833, 0.1354, 0.5833, 0.1354, 0.5625, 0.125, 0.5417, 0.125, 0.5625, 0.1354, 0.5625, 0.1354, 0.5417, 0.125, 0.5208, 0.125, 0.5417, 0.1354, 0.5417, 0.1354, 0.5208, 0.125, 0.5104, 0.125, 0.5208, 0.1354, 0.5208, 0.1354, 0.5104, 0.375, 0.25, 0.375, 0.2604, 0.625, 0.2604, 0.625, 0.25, 0.625, 0.2604, 0.8542, 0.5, 0.0, 0.0, 0.0, 0.0, 0.0, 0.0, 0.0, 0.0, 0.0, 0.0, 0.0, 0.0, 0.0, 0.0, 0.625, 0.2292, 0.625, 0.2396, 0.0, 0.0, 0.0, 0.0, 0.0, 0.0, 0.0, 0.0, 0.0, 0.0, 0.0, 0.0, 0.0, 0.0, 0.625, 0.5208, 0.625, 0.5417, 0.6354, 0.5417, 0.6354, 0.5208, 0.625, 0.5417, 0.625, 0.5625, 0.6354, 0.5625, 0.6354, 0.5417, 0.625, 0.5625, 0.625, 0.5833, 0.6354, 0.5833, 0.6354, 0.5625, 0.625, 0.5833, 0.625, 0.6042, 0.6354, 0.6042, 0.6354, 0.5833, 0.625, 0.6208, 0.625, 0.625, 0.6354, 0.625, 0.6354, 0.6208, 0.625, 0.625, 0.625, 0.6292, 0.6354, 0.6281, 0.6354, 0.625, 0.8646, 0.5208, 0.875, 0.5208, 0.0, 0.0, 0.0, 0.0, 0.0, 0.0, 0.0, 0.0, 0.0, 0.0, 0.0, 0.0, 0.0, 0.0, 0.8542, 0.5, 0.8542, 0.5104, 0.8542, 0.5208, 0.3542, 0.5, 0.3542, 0.5104, 0.3646, 0.5104, 0.3646, 0.5, 0.3542, 0.625, 0.3542, 0.6292, 0.3646, 0.6292, 0.3646, 0.625, 0.3542, 0.6042, 0.3542, 0.6208, 0.3646, 0.6208, 0.3646, 0.6042, 0.3542, 0.6208, 0.3542, 0.625, 0.3646, 0.625, 0.3646, 0.6208, 0.3542, 0.5833, 0.3542, 0.6042, 0.3646, 0.6042, 0.3646, 0.5833, 0.3542, 0.5625, 0.3542, 0.5833, 0.3646, 0.5833, 0.3646, 0.5625, 0.3542, 0.5417, 0.3542, 0.5625, 0.3646, 0.5625, 0.3646, 0.5417, 0.3542, 0.5208, 0.3542, 0.5417, 0.3646, 0.5417, 0.3646, 0.5208, 0.3542, 0.5104, 0.3542, 0.5208, 0.3646, 0.5208, 0.3646, 0.5104, 0.375, 0.4792, 0.375, 0.4896, 0.625, 0.4896, 0.625, 0.4792, 0.7458, 0.5104, 0.7458, 0.5, 0.0, 0.0, 0.7458, 0.5208, 0.7531, 0.5104, 0.7542, 0.5104, 0.7542, 0.5, 0.7521, 0.5208, 0.7542, 0.5208, 0.7542, 0.5104, 0.7531, 0.5104, 0.7469, 0.5104, 0.75, 0.5104, 0.75, 0.5, 0.7458, 0.5, 0.7479, 0.5208, 0.75, 0.5208, 0.75, 0.5104, 0.7469, 0.5104, 0.0, 0.0, 0.0, 0.0, 0.7479, 0.5208, 0.7458, 0.5208, 0.7542, 0.5208, 0.0, 0.0, 0.7542, 0.5, 0.7542, 0.5104, 0.0, 0.0, 0.0, 0.0, 0.7542, 0.5208, 0.7521, 0.5208, 0.0, 0.0, 0.0, 0.0, 0.0, 0.0, 0.0, 0.0, 0.0, 0.0, 0.0, 0.0, 0.0, 0.0, 0.7521, 0.5208, 0.75, 0.5208, 0.7479, 0.5208, 0.0, 0.0, 0.0, 0.0, 0.7292, 0.5104, 0.7292, 0.5208, 0.7292, 0.5417, 0.0, 0.0, 0.0, 0.0, 0.625, 0.3792, 0.7292, 0.5, 0.7083, 0.5417, 0.7083, 0.5625, 0.7083, 0.5833, 0.0, 0.0, 0.0, 0.0, 0.0, 0.0, 0.7292, 0.5417, 0.6667, 0.6042, 0.0, 0.0, 0.0, 0.0, 0.0, 0.0, 0.7083, 0.5833, 0.6875, 0.5833, 0.6667, 0.5833, 0.625, 0.6042, 0.625, 0.6208, 0.0, 0.0, 0.0, 0.0, 0.6667, 0.6042, 0.65, 0.6042, 0.6458, 0.6042, 0.6354, 0.6042, 0.6458, 0.6208, 0.0, 0.0, 0.625, 0.6208, 0.6354, 0.6208, 0.3333, 0.5, 0.3333, 0.5104, 0.35, 0.5104, 0.35, 0.5, 0.6458, 0.5, 0.6458, 0.5104, 0.65, 0.5104, 0.65, 0.5, 0.3333, 0.625, 0.3333, 0.6292, 0.35, 0.6292, 0.35, 0.625, 0.3333, 0.6042, 0.3333, 0.6208, 0.35, 0.6208, 0.35, 0.6042, 0.6458, 0.5833, 0.6458, 0.6042, 0.65, 0.6042, 0.65, 0.5833, 0.6458, 0.5625, 0.6458, 0.5833, 0.65, 0.5833, 0.65, 0.5625, 0.6458, 0.5417, 0.6458, 0.5625, 0.65, 0.5625, 0.65, 0.5417, 0.6458, 0.5208, 0.6458, 0.5417, 0.65, 0.5417, 0.65, 0.5208, 0.6458, 0.5104, 0.6458, 0.5208, 0.65, 0.5208, 0.65, 0.5104, 0.3333, 0.6208, 0.3333, 0.625, 0.35, 0.625, 0.35, 0.6208, 0.3333, 0.5833, 0.3333, 0.6042, 0.35, 0.6042, 0.35, 0.5833, 0.3333, 0.5625, 0.3333, 0.5833, 0.35, 0.5833, 0.35, 0.5625, 0.3333, 0.5417, 0.3333, 0.5625, 0.35, 0.5625, 0.35, 0.5417, 0.3333, 0.5208, 0.3333, 0.5417, 0.35, 0.5417, 0.35, 0.5208, 0.3333, 0.5104, 0.3333, 0.5208, 0.35, 0.5208, 0.35, 0.5104, 0.375, 0.4583, 0.375, 0.475, 0.625, 0.475, 0.625, 0.4583, 0.0, 0.0, 0.0, 0.0, 0.0, 0.0, 0.0, 0.0, 0.0, 0.0, 0.0, 0.0, 0.0, 0.0, 0.0, 0.0, 0.0, 0.0, 0.0, 0.0, 0.0, 0.0, 0.0, 0.0, 0.0, 0.0, 0.0, 0.0, 0.0, 0.0, 0.0, 0.0, 0.0, 0.0, 0.0, 0.0, 0.0, 0.0, 0.0, 0.0, 0.0, 0.0, 0.0, 0.0, 0.0, 0.0, 0.0, 0.0, 0.0, 0.0, 0.0, 0.0, 0.0, 0.0, 0.0, 0.0, 0.0, 0.0, 0.0, 0.0, 0.0, 0.0, 0.0, 0.0, 0.0, 0.0, 0.0, 0.0, 0.0, 0.0, 0.0, 0.0, 0.0, 0.0, 0.0, 0.0, 0.0, 0.0, 0.0, 0.0, 0.0, 0.0, 0.0, 0.0, 0.0, 0.0, 0.0, 0.0, 0.0, 0.0, 0.0, 0.0, 0.0, 0.0, 0.0, 0.0, 0.0, 0.0, 0.0, 0.0, 0.0, 0.0, 0.0, 0.0, 0.0, 0.0, 0.0, 0.0, 0.1458, 0.5, 0.1458, 0.5104, 0.151, 0.5104, 0.151, 0.5, 0.8333, 0.5, 0.8333, 0.5104, 0.849, 0.5104, 0.849, 0.5, 0.1458, 0.625, 0.1458, 0.6292, 0.151, 0.6292, 0.151, 0.625, 0.1458, 0.6042, 0.1458, 0.6208, 0.151, 0.6208, 0.151, 0.6042, 0.8333, 0.5833, 0.8333, 0.6042, 0.849, 0.6042, 0.849, 0.5833, 0.8333, 0.5625, 0.8333, 0.5833, 0.849, 0.5833, 0.849, 0.5625, 0.8333, 0.5417, 0.8333, 0.5625, 0.849, 0.5625, 0.849, 0.5417, 0.8333, 0.5208, 0.8333, 0.5417, 0.849, 0.5417, 0.849, 0.5208, 0.8333, 0.5104, 0.8333, 0.5208, 0.849, 0.5208, 0.849, 0.5104, 0.1458, 0.6208, 0.1458, 0.625, 0.151, 0.625, 0.151, 0.6208, 0.1458, 0.5833, 0.1458, 0.6042, 0.151, 0.6042, 0.151, 0.5833, 0.1458, 0.5625, 0.1458, 0.5833, 0.151, 0.5833, 0.151, 0.5625, 0.1458, 0.5417, 0.1458, 0.5625, 0.151, 0.5625, 0.151, 0.5417, 0.1458, 0.5208, 0.1458, 0.5417, 0.151, 0.5417, 0.151, 0.5208, 0.1458, 0.5104, 0.1458, 0.5208, 0.151, 0.5208, 0.151, 0.5104, 0.375, 0.2708, 0.375, 0.276, 0.625, 0.276, 0.625, 0.2708, 0.6875, 0.625, 0.0, 0.0, 0.0, 0.0, 0.1763, 0.1602, 0.8646, 0.6208, 0.875, 0.6208, 0.0, 0.0, 0.8542, 0.6208, 0.0, 0.0, 0.0, 0.0, 0.0, 0.0, 0.0, 0.0, 0.8646, 0.6042, 0.8542, 0.6042, 0.0, 0.0, 0.625, 0.1292, 0.875, 0.6042, 0.849, 0.6042, 0.8333, 0.6042, 0.0, 0.0, 0.0, 0.0, 0.8542, 0.6042, 0.8333, 0.6042, 0.8333, 0.5833, 0.8125, 0.5833, 0.7917, 0.5833, 0.0, 0.0, 0.0, 0.0, 0.0, 0.0, 0.7708, 0.5208, 0.7708, 0.5104, 0.625, 0.3542, 0.7542, 0.5, 0.0, 0.0, 0.0, 0.0, 0.7708, 0.5417, 0.6875, 0.6208, 0.0, 0.0, 0.0, 0.0, 0.6875, 0.625, 0.0, 0.0, 0.6875, 0.6208, 0.7083, 0.6208, 0.7083, 0.6042, 0.0, 0.0, 0.0, 0.0, 0.0, 0.0, 0.7083, 0.6042, 0.7292, 0.5833, 0.0, 0.0, 0.7083, 0.6042, 0.7292, 0.6042, 0.0, 0.0, 0.7292, 0.5833, 0.0, 0.0, 0.7458, 0.5833, 0.7458, 0.5625, 0.0, 0.0, 0.0, 0.0, 0.7292, 0.5833, 0.7708, 0.5833, 0.0, 0.0, 0.0, 0.0, 0.7542, 0.5625, 0.7542, 0.5833, 0.7542, 0.5625, 0.0, 0.0, 0.0, 0.0, 0.0, 0.0, 0.7458, 0.5625, 0.75, 0.5625, 0.7708, 0.5833, 0.7708, 0.6042, 0.7917, 0.6042, 0.0, 0.0, 0.0, 0.0, 0.0, 0.0, 0.7917, 0.6042, 0.0, 0.0, 0.7917, 0.6042, 0.7917, 0.6208, 0.8125, 0.6208, 0.0, 0.0, 0.0, 0.0, 0.8125, 0.6208, 0.0, 0.0, 0.8125, 0.625, 0.2106, 0.162, 0.0, 0.0, 0.0, 0.0, 0.0, 0.0, 0.0, 0.0, 0.0, 0.0, 0.0, 0.0, 0.0, 0.0, 0.0, 0.0, 0.0, 0.0, 0.0, 0.0, 0.0, 0.0, 0.0, 0.0, 0.0, 0.0, 0.8125, 0.6208, 0.8125, 0.625, 0.0, 0.0, 0.0, 0.0, 0.0, 0.0, 0.0, 0.0, 0.0, 0.0, 0.0, 0.0, 0.0, 0.0, 0.2106, 0.162, 0.0, 0.0, 0.8542, 0.625, 0.8542, 0.6208, 0.0, 0.0, 0.0, 0.0, 0.0, 0.0, 0.8542, 0.6208, 0.0, 0.0, 0.8125, 0.625, 0.8125, 0.6208, 0.0, 0.0, 0.6458, 0.625, 0.6458, 0.6208, 0.0, 0.0, 0.0, 0.0, 0.0, 0.0, 0.6458, 0.6208, 0.1763, 0.1602, 0.0, 0.0, 0.0, 0.0])
me_cube_004.materials.append(mat_concrete)
me_cube_004.materials.append(mat_white)
me_cube_004.materials.append(mat_yellow)
me_cube_004.update()

# ---- objects
ob_light = bpy.data.objects.new('Light', light_light)
ob_camera = bpy.data.objects.new('Camera', cam_camera)
ob_cube = bpy.data.objects.new('Cube', me_cube_004)

# ---- transforms, parenting, visibility, modifiers, constraints
ob_light.location = (4.076, 1.005, 5.904)
ob_light.rotation_euler = (0.6503, 0.05522, 1.866)
ob_light.lock_rotations_4d = False
ob_light.empty_display_type = 'ARROWS'
ob_light.color = (0.0, 0.0, 0.0, 0.0)
ob_light.lineart.crease_threshold = 0.0
ob_camera.location = (7.359, -6.926, 4.958)
ob_camera.rotation_euler = (1.109, 0.0, 0.8149)
ob_camera.lock_rotations_4d = False
ob_camera.empty_display_type = 'ARROWS'
ob_camera.color = (0.0, 0.0, 0.0, 0.0)
ob_camera.display_type = 'WIRE'
ob_camera.lineart.crease_threshold = 0.0
ob_cube.location = (0.0, 0.0, 0.1)
ob_cube.scale = (1.0, 1.0, 0.2)

# ---- collection membership
col_collection.objects.link(ob_light)
col_collection.objects.link(ob_camera)
col_collection.objects.link(ob_cube)

# ---- scene / render settings (as saved in the file)
scene.camera = ob_camera
scene.frame_start = 1; scene.frame_end = 250; scene.frame_set(1)
scene.render.engine = 'BLENDER_EEVEE_NEXT'
scene.cycles.sampling_pattern = 'TABULATED_SOBOL'
scene.cycles.use_light_tree = False
scene.view_settings.view_transform = 'Filmic'
bpy.context.view_layer.update()
